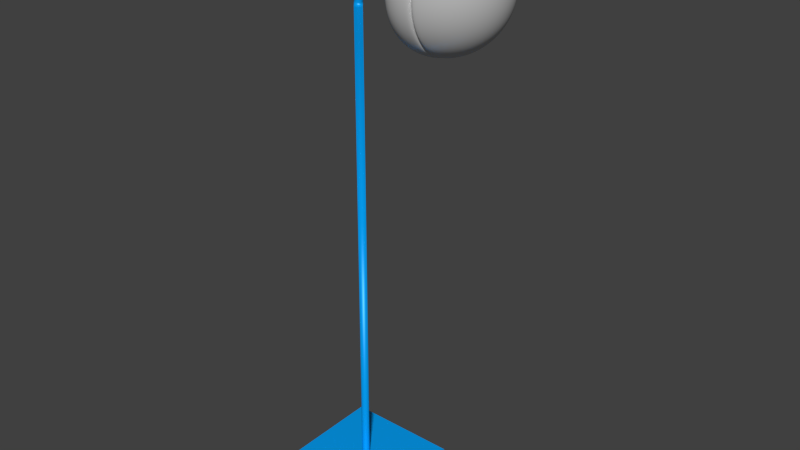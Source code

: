 # Source: mshGrounder.blend  (saved by Blender 2.82.7; exported with 4.5.12 LTS)
import bpy
from mathutils import Matrix  # noqa: F401  (used for matrix-valued properties, if any)

bpy.ops.wm.read_factory_settings(use_empty=True)
scene = bpy.context.scene
scene.name = 'Scene'

# ---- collections
col_collection_1 = bpy.data.collections.new('Collection 1'); scene.collection.children.link(col_collection_1)

# ---- materials (node trees are filled in below, after node groups)
mat_blue = bpy.data.materials.new('blue')
mat_blue.alpha_threshold = 0.0
mat_blue.roughness = 0.5
mat_blue.line_color = (0.0, 0.0, 0.0, 1.0)
mat_alu = bpy.data.materials.new('alu')
mat_alu.alpha_threshold = 0.0
mat_alu.roughness = 0.5
mat_alu.line_color = (0.0, 0.0, 0.0, 1.0)

# ---- material node trees
mat_blue.use_nodes = True; mat_blue.node_tree.nodes.clear()
_N = mat_blue.node_tree.nodes; _L = mat_blue.node_tree.links
n0 = _N.new('ShaderNodeBsdfDiffuse'); n0.name = 'Diffuse BSDF'; n0.location = (10, 300)
n0.inputs[0].default_value = (0.0007718, 0.3865, 1.0, 1.0)
n1 = _N.new('ShaderNodeBsdfAnisotropic'); n1.name = 'Glossy BSDF'; n1.location = (13, 148)
n1.distribution = 'BECKMANN'
n1.inputs[0].default_value = (0.1452, 0.4574, 1.0, 1.0)
n1.inputs[1].default_value = 0.4472
n2 = _N.new('ShaderNodeMixShader'); n2.name = 'Mix Shader'; n2.location = (195, 277)
n2.inputs[0].default_value = 0.1455
n3 = _N.new('ShaderNodeOutputMaterial'); n3.name = 'Material Output'; n3.location = (370, 308)
_L.new(n1.outputs[0], n2.inputs[2])
_L.new(n2.outputs[0], n3.inputs[0])
_L.new(n0.outputs[0], n2.inputs[1])
n3.is_active_output = True
mat_alu.use_nodes = True; mat_alu.node_tree.nodes.clear()
_N = mat_alu.node_tree.nodes; _L = mat_alu.node_tree.links
n0 = _N.new('ShaderNodeOutputMaterial'); n0.name = 'Material Output'; n0.location = (402, 294)
n1 = _N.new('ShaderNodeMixShader'); n1.name = 'Mix Shader'; n1.location = (222, 304)
n2 = _N.new('ShaderNodeBsdfAnisotropic'); n2.name = 'Anisotropic BSDF'; n2.location = (23, 213)
n2.distribution = 'BECKMANN'
n2.inputs[0].default_value = (0.479, 0.479, 0.479, 1.0)
n2.inputs[1].default_value = 0.4472
n2.inputs[2].default_value = 0.5
n3 = _N.new('ShaderNodeBsdfDiffuse'); n3.name = 'Diffuse BSDF'; n3.location = (33, 392)
n3.inputs[0].default_value = (0.9555, 0.9555, 0.9555, 1.0)
_L.new(n3.outputs[0], n1.inputs[1])
_L.new(n1.outputs[0], n0.inputs[0])
_L.new(n2.outputs[0], n1.inputs[2])
n0.is_active_output = True

# ---- world
world_world = bpy.data.worlds.new('World'); scene.world = world_world
world_world.color = (0.05088, 0.05088, 0.05088)
world_world.use_sun_shadow = False
world_world.sun_shadow_jitter_overblur = 0.0
world_world.cycles.sampling_method = 'MANUAL'
world_world.cycles.sample_map_resolution = 256

# ---- meshes
me_cube_000 = bpy.data.meshes.new('Cube.000')
me_cube_000.from_pydata([(-1.0, -1.0, -1.0), (-1.0, 1.0, -1.0), (1.0, 1.0, -1.0), (1.0, -1.0, -1.0), (-1.0, -1.0, 1.0), (-1.0, 1.0, 1.0), (1.0, 1.0, 1.0), (1.0, -1.0, 1.0), (0.06747, -2.135e-07, 429.3), (0.06664, 0.01056, 429.3), (0.06416, 0.02086, 429.3), (0.06011, 0.03065, 429.3), (0.05457, 0.03968, 429.3), (0.04769, 0.04774, 429.3), (0.03964, 0.05462, 429.3), (0.03061, 0.06015, 429.3), (0.02082, 0.06421, 429.3), (0.01052, 0.06668, 429.3), (-4.368e-05, 0.06751, 429.3), (-0.0106, 0.06668, 429.3), (-0.02091, 0.06421, 429.3), (-0.03069, 0.06015, 429.3), (-0.03973, 0.05462, 429.3), (-0.04778, 0.04774, 429.3), (-0.05466, 0.03968, 429.3), (-0.0602, 0.03065, 429.3), (-0.06425, 0.02086, 429.3), (-0.06672, 0.01056, 429.3), (-0.06756, -3.82e-07, 429.3), (-0.06672, -0.01056, 429.3), (-0.06425, -0.02086, 429.3), (-0.0602, -0.03065, 429.3), (-0.05466, -0.03968, 429.3), (-0.04778, -0.04774, 429.3), (-0.03973, -0.05462, 429.3), (-0.03069, -0.06015, 429.3), (-0.02091, -0.06421, 429.3), (-0.0106, -0.06668, 429.3), (-4.345e-05, -0.06751, 429.3), (0.01052, -0.06668, 429.3), (0.02082, -0.06421, 429.3), (0.03061, -0.06015, 429.3), (0.03964, -0.05462, 429.3), (0.04769, -0.04774, 429.3), (0.05457, -0.03968, 429.3), (0.06011, -0.03065, 429.3), (0.06416, -0.02086, 429.3), (0.06664, -0.01056, 429.3), (0.06747, -2.135e-07, 429.3), (0.06664, 0.01056, 429.3), (0.06416, 0.02086, 429.3), (0.06011, 0.03065, 429.3), (0.05457, 0.03968, 429.3), (0.04769, 0.04774, 429.3), (0.03964, 0.05462, 429.3), (0.03061, 0.06015, 429.3), (0.02082, 0.06421, 429.3), (0.01052, 0.06668, 429.3), (-4.368e-05, 0.06751, 429.3), (-0.0106, 0.06668, 429.3), (-0.02091, 0.06421, 429.3), (-0.03069, 0.06015, 429.3), (-0.03973, 0.05462, 429.3), (-0.04778, 0.04774, 429.3), (-0.05466, 0.03968, 429.3), (-0.0602, 0.03065, 429.3), (-0.06425, 0.02086, 429.3), (-0.06672, 0.01056, 429.3), (-0.06756, -3.82e-07, 429.3), (-0.06672, -0.01056, 429.3), (-0.06425, -0.02086, 429.3), (-0.0602, -0.03065, 429.3), (-0.05466, -0.03968, 429.3), (-0.04778, -0.04774, 429.3), (-0.03973, -0.05462, 429.3), (-0.03069, -0.06015, 429.3), (-0.02091, -0.06421, 429.3), (-0.0106, -0.06668, 429.3), (-4.345e-05, -0.06751, 429.3), (0.01052, -0.06668, 429.3), (0.02082, -0.06421, 429.3), (0.03061, -0.06015, 429.3), (0.03964, -0.05462, 429.3), (0.04769, -0.04774, 429.3), (0.05457, -0.03968, 429.3), (0.06011, -0.03065, 429.3), (0.06416, -0.02086, 429.3), (0.06664, -0.01056, 429.3), (0.06748, -7.956e-07, 0.6944), (0.06665, 0.01056, 0.6944), (0.06418, 0.02086, 0.6944), (0.06012, 0.03065, 0.6944), (0.05459, 0.03968, 0.6944), (0.04771, 0.04774, 0.6944), (0.03965, 0.05462, 0.6944), (0.03062, 0.06015, 0.6944), (0.02083, 0.06421, 0.6944), (0.01053, 0.06668, 0.6944), (-3.214e-05, 0.06751, 0.6944), (-0.01059, 0.06668, 0.6944), (-0.02089, 0.06421, 0.6944), (-0.03068, 0.06015, 0.6944), (-0.03971, 0.05462, 0.6944), (-0.04777, 0.04774, 0.6944), (-0.05465, 0.03968, 0.6944), (-0.06019, 0.03065, 0.6944), (-0.06424, 0.02086, 0.6944), (-0.06671, 0.01056, 0.6944), (-0.06754, -9.641e-07, 0.6944), (-0.06671, -0.01056, 0.6944), (-0.06424, -0.02086, 0.6944), (-0.06019, -0.03065, 0.6944), (-0.05465, -0.03968, 0.6944), (-0.04777, -0.04774, 0.6944), (-0.03971, -0.05462, 0.6944), (-0.03068, -0.06015, 0.6944), (-0.02089, -0.06421, 0.6944), (-0.01059, -0.06668, 0.6944), (-3.192e-05, -0.06751, 0.6944), (0.01053, -0.06668, 0.6944), (0.02083, -0.06421, 0.6944), (0.03062, -0.06015, 0.6944), (0.03965, -0.05462, 0.6944), (0.04771, -0.04774, 0.6944), (0.05459, -0.03968, 0.6944), (0.06012, -0.03065, 0.6944), (0.06418, -0.02086, 0.6944), (0.06665, -0.01056, 0.6944), (1.058, -7.024e-08, 483.9), (1.058, 0.01056, 484.0), (1.058, 0.02086, 484.1), (1.058, 0.03065, 484.3), (1.058, 0.03968, 484.6), (1.058, 0.04774, 485.0), (1.058, 0.05462, 485.5), (1.058, 0.06015, 486.0), (1.058, 0.06421, 486.5), (1.058, 0.06668, 487.1), (1.058, 0.06751, 487.7), (1.058, 0.06668, 488.2), (1.058, 0.06421, 488.8), (1.058, 0.06015, 489.4), (1.058, 0.05462, 489.9), (1.058, 0.04774, 490.3), (1.058, 0.03968, 490.7), (1.058, 0.03065, 491.0), (1.058, 0.02086, 491.2), (1.058, 0.01056, 491.4), (1.058, -2.43e-07, 491.4), (1.058, -0.01056, 491.4), (1.058, -0.02086, 491.2), (1.058, -0.03065, 491.0), (1.058, -0.03968, 490.7), (1.058, -0.04774, 490.3), (1.058, -0.05462, 489.9), (1.058, -0.06015, 489.4), (1.058, -0.06421, 488.8), (1.058, -0.06668, 488.2), (1.058, -0.06751, 487.7), (1.058, -0.06668, 487.1), (1.058, -0.06421, 486.5), (1.058, -0.06015, 486.0), (1.058, -0.05462, 485.5), (1.058, -0.04774, 485.0), (1.058, -0.03968, 484.6), (1.058, -0.03065, 484.3), (1.058, -0.02086, 484.1), (1.058, -0.01056, 484.0), (0.5866, -2.039e-07, 483.9), (0.5866, 0.01056, 484.0), (0.5866, 0.02086, 484.1), (0.5866, 0.03065, 484.4), (0.5866, 0.03968, 484.7), (0.5866, 0.04774, 485.0), (0.5866, 0.05462, 485.5), (0.5866, 0.06015, 486.0), (0.5866, 0.06421, 486.5), (0.5866, 0.06668, 487.1), (0.5866, 0.06751, 487.7), (0.5866, 0.06668, 488.3), (0.5866, 0.06421, 488.8), (0.5866, 0.06015, 489.4), (0.5866, 0.05462, 489.9), (0.5866, 0.04774, 490.3), (0.5866, 0.03968, 490.7), (0.5866, 0.03065, 491.0), (0.5866, 0.02086, 491.2), (0.5866, 0.01056, 491.4), (0.5866, -3.766e-07, 491.4), (0.5866, -0.01056, 491.4), (0.5866, -0.02086, 491.2), (0.5866, -0.03065, 491.0), (0.5866, -0.03968, 490.7), (0.5866, -0.04774, 490.3), (0.5866, -0.05462, 489.9), (0.5866, -0.06015, 489.4), (0.5866, -0.06421, 488.8), (0.5866, -0.06668, 488.3), (0.5866, -0.06751, 487.7), (0.5866, -0.06668, 487.1), (0.5866, -0.06421, 486.5), (0.5866, -0.06015, 486.0), (0.5866, -0.05462, 485.5), (0.5866, -0.04774, 485.0), (0.5866, -0.03968, 484.7), (0.5866, -0.03065, 484.4), (0.5866, -0.02086, 484.1), (0.5866, -0.01056, 484.0), (0.0667, 0.01056, 455.3), (0.04775, 0.04774, 455.3), (0.0397, 0.05462, 455.3), (0.03067, 0.06015, 455.3), (-0.01055, 0.06668, 455.3), (-0.03967, 0.05462, 455.3), (-0.0546, 0.03968, 455.3), (-0.06667, 0.01056, 455.3), (-0.06014, -0.03065, 455.3), (-0.03063, -0.06015, 455.3), (-0.02085, -0.06421, 455.3), (-0.01055, -0.06668, 455.3), (1.536e-05, -0.06751, 455.3), (0.01058, -0.06668, 455.3), (0.03067, -0.06015, 455.3), (0.0397, -0.05462, 455.3), (0.05463, -0.03968, 455.3), (0.06017, -0.03065, 455.3), (0.5052, 2.527e-07, 483.6), (0.426, 1.849e-07, 482.5), (0.3508, 1.277e-07, 480.8), (0.2814, 8.055e-08, 478.5), (0.2195, 4.248e-08, 475.5), (0.1666, 1.236e-08, 472.1), (0.1241, -1.111e-08, 468.3), (0.09292, -2.943e-08, 464.1), (0.07391, -4.421e-08, 459.7), (0.07309, 0.01056, 459.7), (0.09213, 0.01056, 464.1), (0.1233, 0.01056, 468.3), (0.1659, 0.01056, 472.1), (0.2189, 0.01056, 475.6), (0.2809, 0.01056, 478.5), (0.3504, 0.01056, 480.9), (0.4258, 0.01056, 482.6), (0.5051, 0.01056, 483.6), (0.07065, 0.02086, 459.8), (0.08978, 0.02086, 464.2), (0.1211, 0.02086, 468.4), (0.1639, 0.02086, 472.2), (0.2172, 0.02086, 475.7), (0.2795, 0.02086, 478.6), (0.3493, 0.02086, 481.0), (0.425, 0.02086, 482.7), (0.5047, 0.02086, 483.8), (0.06665, 0.03065, 459.8), (0.08592, 0.03065, 464.2), (0.1175, 0.03065, 468.5), (0.1607, 0.03065, 472.4), (0.2143, 0.03065, 475.8), (0.2771, 0.03065, 478.8), (0.3475, 0.03065, 481.2), (0.4238, 0.03065, 482.9), (0.504, 0.03065, 484.0), (0.06118, 0.03968, 459.9), (0.08066, 0.03968, 464.3), (0.1126, 0.03968, 468.6), (0.1562, 0.03968, 472.5), (0.2104, 0.03968, 476.0), (0.2738, 0.03968, 479.0), (0.345, 0.03968, 481.5), (0.422, 0.03968, 483.2), (0.5032, 0.03968, 484.3), (0.05438, 0.04774, 459.9), (0.07411, 0.04774, 464.5), (0.1065, 0.04774, 468.8), (0.1506, 0.04774, 472.8), (0.2055, 0.04774, 476.3), (0.2698, 0.04774, 479.3), (0.3418, 0.04774, 481.8), (0.4199, 0.04774, 483.6), (0.5021, 0.04774, 484.7), (0.04643, 0.05462, 460.0), (0.06645, 0.05462, 464.6), (0.09928, 0.05462, 469.0), (0.1441, 0.05462, 473.0), (0.1998, 0.05462, 476.6), (0.265, 0.05462, 479.7), (0.3382, 0.05462, 482.2), (0.4174, 0.05462, 484.0), (0.5008, 0.05462, 485.1), (0.03751, 0.06015, 460.1), (0.05786, 0.06015, 464.7), (0.09123, 0.06015, 469.2), (0.1368, 0.06015, 473.3), (0.1934, 0.06015, 477.0), (0.2597, 0.06015, 480.1), (0.3341, 0.06015, 482.6), (0.4146, 0.06015, 484.5), (0.4994, 0.06015, 485.6), (0.02784, 0.06421, 460.1), (0.04855, 0.06421, 464.9), (0.08251, 0.06421, 469.4), (0.1289, 0.06421, 473.6), (0.1865, 0.06421, 477.4), (0.254, 0.06421, 480.6), (0.3296, 0.06421, 483.1), (0.4116, 0.06421, 485.0), (0.4979, 0.06421, 486.1), (0.01767, 0.06668, 460.2), (0.03876, 0.06668, 465.1), (0.07333, 0.06668, 469.7), (0.1205, 0.06668, 474.0), (0.1792, 0.06668, 477.8), (0.2479, 0.06668, 481.0), (0.325, 0.06668, 483.6), (0.4084, 0.06668, 485.5), (0.4963, 0.06668, 486.7), (0.007234, 0.06751, 460.3), (0.02871, 0.06751, 465.3), (0.06392, 0.06751, 470.0), (0.112, 0.06751, 474.3), (0.1718, 0.06751, 478.2), (0.2417, 0.06751, 481.5), (0.3202, 0.06751, 484.1), (0.4052, 0.06751, 486.1), (0.4946, 0.06751, 487.3), (-0.003197, 0.06668, 460.4), (0.01867, 0.06668, 465.5), (0.05451, 0.06668, 470.2), (0.1035, 0.06668, 474.7), (0.1643, 0.06668, 478.6), (0.2355, 0.06668, 482.0), (0.3154, 0.06668, 484.7), (0.4019, 0.06668, 486.6), (0.493, 0.06668, 487.9), (-0.01337, 0.06421, 460.5), (0.008871, 0.06421, 465.6), (0.04533, 0.06421, 470.5), (0.09512, 0.06421, 475.0), (0.157, 0.06421, 479.0), (0.2295, 0.06421, 482.4), (0.3107, 0.06421, 485.2), (0.3987, 0.06421, 487.2), (0.4914, 0.06421, 488.4), (-0.02304, 0.06015, 460.6), (-0.0004371, 0.06015, 465.8), (0.03661, 0.06015, 470.7), (0.0872, 0.06015, 475.3), (0.1501, 0.06015, 479.4), (0.2237, 0.06015, 482.9), (0.3062, 0.06015, 485.7), (0.3957, 0.06015, 487.7), (0.4898, 0.06015, 489.0), (-0.03196, 0.05462, 460.7), (-0.009028, 0.05462, 465.9), (0.02857, 0.05462, 471.0), (0.07989, 0.05462, 475.6), (0.1437, 0.05462, 479.7), (0.2184, 0.05462, 483.3), (0.3021, 0.05462, 486.1), (0.3929, 0.05462, 488.2), (0.4884, 0.05462, 489.4), (-0.03992, 0.04774, 460.7), (-0.01669, 0.04774, 466.1), (0.02139, 0.04774, 471.2), (0.07338, 0.04774, 475.9), (0.138, 0.04774, 480.0), (0.2137, 0.04774, 483.6), (0.2985, 0.04774, 486.5), (0.3904, 0.04774, 488.6), (0.4872, 0.04774, 489.9), (-0.04671, 0.03968, 460.8), (-0.02323, 0.03968, 466.2), (0.01526, 0.03968, 471.3), (0.06781, 0.03968, 476.1), (0.1331, 0.03968, 480.3), (0.2096, 0.03968, 483.9), (0.2954, 0.03968, 486.8), (0.3883, 0.03968, 489.0), (0.4861, 0.03968, 490.3), (-0.05218, 0.03065, 460.8), (-0.0285, 0.03065, 466.3), (0.01033, 0.03065, 471.5), (0.06333, 0.03065, 476.3), (0.1292, 0.03065, 480.5), (0.2064, 0.03065, 484.2), (0.2929, 0.03065, 487.1), (0.3866, 0.03065, 489.3), (0.4852, 0.03065, 490.6), (-0.05618, 0.02086, 460.9), (-0.03235, 0.02086, 466.4), (0.006713, 0.02086, 471.6), (0.06005, 0.02086, 476.4), (0.1263, 0.02086, 480.7), (0.204, 0.02086, 484.4), (0.291, 0.02086, 487.3), (0.3853, 0.02086, 489.5), (0.4846, 0.02086, 490.8), (-0.05863, 0.01056, 460.9), (-0.0347, 0.01056, 466.4), (0.00451, 0.01056, 471.6), (0.05805, 0.01056, 476.5), (0.1246, 0.01056, 480.8), (0.2025, 0.01056, 484.5), (0.2899, 0.01056, 487.4), (0.3846, 0.01056, 489.6), (0.4842, 0.01056, 490.9), (-0.05945, -1.179e-07, 460.9), (-0.0355, -1.211e-07, 466.4), (0.003769, -1.198e-07, 471.7), (0.05738, -1.12e-07, 476.5), (0.124, -9.587e-08, 480.8), (0.202, -6.97e-08, 484.5), (0.2895, -3.207e-08, 487.5), (0.3843, 1.815e-08, 489.6), (0.4841, 8.179e-08, 491.0), (-0.05863, -0.01056, 460.9), (-0.0347, -0.01056, 466.4), (0.00451, -0.01056, 471.6), (0.05805, -0.01056, 476.5), (0.1246, -0.01056, 480.8), (0.2025, -0.01056, 484.5), (0.2899, -0.01056, 487.4), (0.3846, -0.01056, 489.6), (0.4842, -0.01056, 490.9), (-0.05618, -0.02086, 460.9), (-0.03235, -0.02086, 466.4), (0.006713, -0.02086, 471.6), (0.06005, -0.02086, 476.4), (0.1263, -0.02086, 480.7), (0.204, -0.02086, 484.4), (0.291, -0.02086, 487.3), (0.3853, -0.02086, 489.5), (0.4846, -0.02086, 490.8), (-0.05218, -0.03065, 460.8), (-0.0285, -0.03065, 466.3), (0.01033, -0.03065, 471.5), (0.06333, -0.03065, 476.3), (0.1292, -0.03065, 480.5), (0.2064, -0.03065, 484.2), (0.2929, -0.03065, 487.1), (0.3866, -0.03065, 489.3), (0.4852, -0.03065, 490.6), (-0.04671, -0.03968, 460.8), (-0.02323, -0.03968, 466.2), (0.01526, -0.03968, 471.3), (0.06781, -0.03968, 476.1), (0.1331, -0.03968, 480.3), (0.2096, -0.03968, 483.9), (0.2954, -0.03968, 486.8), (0.3883, -0.03968, 489.0), (0.4861, -0.03968, 490.3), (-0.03992, -0.04774, 460.7), (-0.01669, -0.04774, 466.1), (0.02139, -0.04774, 471.2), (0.07338, -0.04774, 475.9), (0.138, -0.04774, 480.0), (0.2137, -0.04774, 483.6), (0.2985, -0.04774, 486.5), (0.3904, -0.04774, 488.6), (0.4872, -0.04774, 489.9), (-0.03196, -0.05462, 460.7), (-0.009028, -0.05462, 465.9), (0.02857, -0.05462, 471.0), (0.07989, -0.05462, 475.6), (0.1437, -0.05462, 479.7), (0.2184, -0.05462, 483.3), (0.3021, -0.05462, 486.1), (0.3929, -0.05462, 488.2), (0.4884, -0.05462, 489.4), (-0.02304, -0.06015, 460.6), (-0.0004369, -0.06015, 465.8), (0.03661, -0.06015, 470.7), (0.0872, -0.06015, 475.3), (0.1501, -0.06015, 479.4), (0.2237, -0.06015, 482.9), (0.3063, -0.06015, 485.7), (0.3957, -0.06015, 487.7), (0.4898, -0.06015, 489.0), (-0.01337, -0.06421, 460.5), (0.008872, -0.06421, 465.6), (0.04533, -0.06421, 470.5), (0.09512, -0.06421, 475.0), (0.157, -0.06421, 479.0), (0.2295, -0.06421, 482.4), (0.3107, -0.06421, 485.2), (0.3987, -0.06421, 487.2), (0.4914, -0.06421, 488.4), (-0.003197, -0.06668, 460.4), (0.01867, -0.06668, 465.5), (0.05451, -0.06668, 470.2), (0.1035, -0.06668, 474.7), (0.1643, -0.06668, 478.6), (0.2355, -0.06668, 482.0), (0.3154, -0.06668, 484.7), (0.4019, -0.06668, 486.6), (0.493, -0.06668, 487.9), (0.007234, -0.06751, 460.3), (0.02871, -0.06751, 465.3), (0.06392, -0.06751, 470.0), (0.112, -0.06751, 474.3), (0.1718, -0.06751, 478.2), (0.2417, -0.06751, 481.5), (0.3202, -0.06751, 484.1), (0.4052, -0.06751, 486.1), (0.4946, -0.06751, 487.3), (0.01767, -0.06668, 460.2), (0.03876, -0.06668, 465.1), (0.07333, -0.06668, 469.7), (0.1205, -0.06668, 474.0), (0.1792, -0.06668, 477.8), (0.2479, -0.06668, 481.0), (0.325, -0.06668, 483.6), (0.4084, -0.06668, 485.5), (0.4963, -0.06668, 486.7), (0.02784, -0.06421, 460.1), (0.04855, -0.06421, 464.9), (0.08251, -0.06421, 469.4), (0.1289, -0.06421, 473.6), (0.1865, -0.06421, 477.4), (0.254, -0.06421, 480.6), (0.3296, -0.06421, 483.1), (0.4116, -0.06421, 485.0), (0.4979, -0.06421, 486.1), (0.03751, -0.06015, 460.1), (0.05786, -0.06015, 464.7), (0.09123, -0.06015, 469.2), (0.1368, -0.06015, 473.3), (0.1934, -0.06015, 477.0), (0.2597, -0.06015, 480.1), (0.3341, -0.06015, 482.6), (0.4146, -0.06015, 484.5), (0.4994, -0.06015, 485.6), (0.04643, -0.05462, 460.0), (0.06645, -0.05462, 464.6), (0.09928, -0.05462, 469.0), (0.1441, -0.05462, 473.0), (0.1998, -0.05462, 476.6), (0.265, -0.05462, 479.7), (0.3382, -0.05462, 482.2), (0.4174, -0.05462, 484.0), (0.5008, -0.05462, 485.1), (0.05438, -0.04774, 459.9), (0.07411, -0.04774, 464.5), (0.1065, -0.04774, 468.8), (0.1506, -0.04774, 472.8), (0.2055, -0.04774, 476.3), (0.2698, -0.04774, 479.3), (0.3418, -0.04774, 481.8), (0.4199, -0.04774, 483.6), (0.5021, -0.04774, 484.7), (0.06118, -0.03968, 459.9), (0.08066, -0.03968, 464.3), (0.1126, -0.03968, 468.6), (0.1562, -0.03968, 472.5), (0.2104, -0.03968, 476.0), (0.2738, -0.03968, 479.0), (0.345, -0.03968, 481.5), (0.422, -0.03968, 483.2), (0.5032, -0.03968, 484.3), (0.06665, -0.03065, 459.8), (0.08592, -0.03065, 464.2), (0.1175, -0.03065, 468.5), (0.1607, -0.03065, 472.4), (0.2143, -0.03065, 475.8), (0.2771, -0.03065, 478.8), (0.3475, -0.03065, 481.2), (0.4238, -0.03065, 482.9), (0.504, -0.03065, 484.0), (0.07065, -0.02086, 459.8), (0.08978, -0.02086, 464.2), (0.1211, -0.02086, 468.4), (0.1639, -0.02086, 472.2), (0.2172, -0.02086, 475.7), (0.2795, -0.02086, 478.6), (0.3493, -0.02086, 481.0), (0.425, -0.02086, 482.7), (0.5047, -0.02086, 483.8), (0.07309, -0.01056, 459.7), (0.09213, -0.01056, 464.1), (0.1233, -0.01056, 468.3), (0.1659, -0.01056, 472.1), (0.2189, -0.01056, 475.6), (0.2809, -0.01056, 478.5), (0.3504, -0.01056, 480.9), (0.4258, -0.01056, 482.6), (0.5051, -0.01056, 483.6), (0.06753, -5.714e-08, 455.3), (0.06422, 0.02086, 455.3), (0.06017, 0.03065, 455.3), (0.05463, 0.03968, 455.3), (0.02088, 0.06421, 455.3), (0.01058, 0.06668, 455.3), (1.528e-05, 0.06751, 455.3), (-0.02085, 0.06421, 455.3), (-0.03063, 0.06015, 455.3), (-0.04772, 0.04774, 455.3), (-0.06014, 0.03065, 455.3), (-0.06419, 0.02086, 455.3), (-0.0675, -1.124e-07, 455.3), (-0.06667, -0.01056, 455.3), (-0.06419, -0.02086, 455.3), (-0.0546, -0.03968, 455.3), (-0.04772, -0.04774, 455.3), (-0.03967, -0.05462, 455.3), (0.02088, -0.06421, 455.3), (0.04775, -0.04774, 455.3), (0.06422, -0.02086, 455.3), (0.0667, -0.01056, 455.3)], [], [(4, 5, 1, 0), (5, 6, 2, 1), (6, 7, 3, 2), (7, 4, 0, 3), (7, 6, 5, 4), (43, 42, 82, 83), (48, 87, 127, 88), (9, 8, 48, 49), (26, 25, 65, 66), (16, 15, 55, 56), (33, 32, 72, 73), (40, 39, 79, 80), (23, 22, 62, 63), (47, 46, 86, 87), (13, 12, 52, 53), (30, 29, 69, 70), (20, 19, 59, 60), (37, 36, 76, 77), (44, 43, 83, 84), (27, 26, 66, 67), (10, 9, 49, 50), (17, 16, 56, 57), (34, 33, 73, 74), (24, 23, 63, 64), (41, 40, 80, 81), (8, 47, 87, 48), (14, 13, 53, 54), (31, 30, 70, 71), (38, 37, 77, 78), (21, 20, 60, 61), (45, 44, 84, 85), (11, 10, 50, 51), (28, 27, 67, 68), (18, 17, 57, 58), (35, 34, 74, 75), (25, 24, 64, 65), (42, 41, 81, 82), (15, 14, 54, 55), (32, 31, 71, 72), (22, 21, 61, 62), (39, 38, 78, 79), (46, 45, 85, 86), (29, 28, 68, 69), (12, 11, 51, 52), (36, 35, 75, 76), (19, 18, 58, 59), (54, 53, 93, 94), (71, 70, 110, 111), (61, 60, 100, 101), (78, 77, 117, 118), (85, 84, 124, 125), (51, 50, 90, 91), (68, 67, 107, 108), (75, 74, 114, 115), (58, 57, 97, 98), (65, 64, 104, 105), (82, 81, 121, 122), (55, 54, 94, 95), (72, 71, 111, 112), (62, 61, 101, 102), (79, 78, 118, 119), (86, 85, 125, 126), (52, 51, 91, 92), (69, 68, 108, 109), (59, 58, 98, 99), (76, 75, 115, 116), (83, 82, 122, 123), (66, 65, 105, 106), (49, 48, 88, 89), (73, 72, 112, 113), (56, 55, 95, 96), (63, 62, 102, 103), (80, 79, 119, 120), (87, 86, 126, 127), (53, 52, 92, 93), (70, 69, 109, 110), (77, 76, 116, 117), (60, 59, 99, 100), (84, 83, 123, 124), (50, 49, 89, 90), (67, 66, 106, 107), (57, 56, 96, 97), (74, 73, 113, 114), (64, 63, 103, 104), (81, 80, 120, 121), (169, 168, 207, 206, 205, 204, 203, 202, 201, 200, 199, 198, 197, 196, 195, 194, 193, 192, 191, 190, 189, 188, 187, 186, 185, 184, 183, 182, 181, 180, 179, 178, 177, 176, 175, 174, 173, 172, 171, 170), (152, 151, 191, 192), (135, 134, 174, 175), (142, 141, 181, 182), (159, 158, 198, 199), (166, 165, 205, 206), (132, 131, 171, 172), (149, 148, 188, 189), (156, 155, 195, 196), (139, 138, 178, 179), (163, 162, 202, 203), (129, 128, 168, 169), (146, 145, 185, 186), (136, 135, 175, 176), (153, 152, 192, 193), (143, 142, 182, 183), (160, 159, 199, 200), (167, 166, 206, 207), (133, 132, 172, 173), (150, 149, 189, 190), (140, 139, 179, 180), (157, 156, 196, 197), (164, 163, 203, 204), (130, 129, 169, 170), (147, 146, 186, 187), (154, 153, 193, 194), (137, 136, 176, 177), (144, 143, 183, 184), (161, 160, 200, 201), (128, 167, 207, 168), (134, 133, 173, 174), (151, 150, 190, 191), (141, 140, 180, 181), (158, 157, 197, 198), (165, 164, 204, 205), (131, 130, 170, 171), (148, 147, 187, 188), (138, 137, 177, 178), (155, 154, 194, 195), (145, 144, 184, 185), (162, 161, 201, 202), (271, 209, 210, 280), (280, 210, 211, 289), (469, 217, 218, 478), (478, 218, 219, 487), (487, 219, 220, 496), (496, 220, 221, 505), (523, 222, 223, 532), (550, 224, 225, 559), (226, 227, 242, 243), (227, 228, 241, 242), (228, 229, 240, 241), (229, 230, 239, 240), (230, 231, 238, 239), (231, 232, 237, 238), (232, 233, 236, 237), (233, 234, 235, 236), (243, 242, 251, 252), (242, 241, 250, 251), (241, 240, 249, 250), (240, 239, 248, 249), (239, 238, 247, 248), (238, 237, 246, 247), (237, 236, 245, 246), (236, 235, 244, 245), (252, 251, 260, 261), (251, 250, 259, 260), (250, 249, 258, 259), (249, 248, 257, 258), (248, 247, 256, 257), (247, 246, 255, 256), (246, 245, 254, 255), (245, 244, 253, 254), (261, 260, 269, 270), (260, 259, 268, 269), (259, 258, 267, 268), (258, 257, 266, 267), (257, 256, 265, 266), (256, 255, 264, 265), (255, 254, 263, 264), (254, 253, 262, 263), (270, 269, 278, 279), (269, 268, 277, 278), (268, 267, 276, 277), (267, 266, 275, 276), (266, 265, 274, 275), (265, 264, 273, 274), (264, 263, 272, 273), (263, 262, 271, 272), (279, 278, 287, 288), (278, 277, 286, 287), (277, 276, 285, 286), (276, 275, 284, 285), (275, 274, 283, 284), (274, 273, 282, 283), (273, 272, 281, 282), (272, 271, 280, 281), (288, 287, 296, 297), (287, 286, 295, 296), (286, 285, 294, 295), (285, 284, 293, 294), (284, 283, 292, 293), (283, 282, 291, 292), (282, 281, 290, 291), (281, 280, 289, 290), (297, 296, 305, 306), (296, 295, 304, 305), (295, 294, 303, 304), (294, 293, 302, 303), (293, 292, 301, 302), (292, 291, 300, 301), (291, 290, 299, 300), (290, 289, 298, 299), (306, 305, 314, 315), (305, 304, 313, 314), (304, 303, 312, 313), (303, 302, 311, 312), (302, 301, 310, 311), (301, 300, 309, 310), (300, 299, 308, 309), (299, 298, 307, 308), (315, 314, 323, 324), (314, 313, 322, 323), (313, 312, 321, 322), (312, 311, 320, 321), (311, 310, 319, 320), (310, 309, 318, 319), (309, 308, 317, 318), (308, 307, 316, 317), (324, 323, 332, 333), (323, 322, 331, 332), (322, 321, 330, 331), (321, 320, 329, 330), (320, 319, 328, 329), (319, 318, 327, 328), (318, 317, 326, 327), (317, 316, 325, 326), (333, 332, 341, 342), (332, 331, 340, 341), (331, 330, 339, 340), (330, 329, 338, 339), (329, 328, 337, 338), (328, 327, 336, 337), (327, 326, 335, 336), (326, 325, 334, 335), (342, 341, 350, 351), (341, 340, 349, 350), (340, 339, 348, 349), (339, 338, 347, 348), (338, 337, 346, 347), (337, 336, 345, 346), (336, 335, 344, 345), (335, 334, 343, 344), (351, 350, 359, 360), (350, 349, 358, 359), (349, 348, 357, 358), (348, 347, 356, 357), (347, 346, 355, 356), (346, 345, 354, 355), (345, 344, 353, 354), (344, 343, 352, 353), (360, 359, 368, 369), (359, 358, 367, 368), (358, 357, 366, 367), (357, 356, 365, 366), (356, 355, 364, 365), (355, 354, 363, 364), (354, 353, 362, 363), (353, 352, 361, 362), (369, 368, 377, 378), (368, 367, 376, 377), (367, 366, 375, 376), (366, 365, 374, 375), (365, 364, 373, 374), (364, 363, 372, 373), (363, 362, 371, 372), (362, 361, 370, 371), (378, 377, 386, 387), (377, 376, 385, 386), (376, 375, 384, 385), (375, 374, 383, 384), (374, 373, 382, 383), (373, 372, 381, 382), (372, 371, 380, 381), (371, 370, 379, 380), (387, 386, 395, 396), (386, 385, 394, 395), (385, 384, 393, 394), (384, 383, 392, 393), (383, 382, 391, 392), (382, 381, 390, 391), (381, 380, 389, 390), (380, 379, 388, 389), (396, 395, 404, 405), (395, 394, 403, 404), (394, 393, 402, 403), (393, 392, 401, 402), (392, 391, 400, 401), (391, 390, 399, 400), (390, 389, 398, 399), (389, 388, 397, 398), (405, 404, 413, 414), (404, 403, 412, 413), (403, 402, 411, 412), (402, 401, 410, 411), (401, 400, 409, 410), (400, 399, 408, 409), (399, 398, 407, 408), (398, 397, 406, 407), (414, 413, 422, 423), (413, 412, 421, 422), (412, 411, 420, 421), (411, 410, 419, 420), (410, 409, 418, 419), (409, 408, 417, 418), (408, 407, 416, 417), (407, 406, 415, 416), (423, 422, 431, 432), (422, 421, 430, 431), (421, 420, 429, 430), (420, 419, 428, 429), (419, 418, 427, 428), (418, 417, 426, 427), (417, 416, 425, 426), (416, 415, 424, 425), (432, 431, 440, 441), (431, 430, 439, 440), (430, 429, 438, 439), (429, 428, 437, 438), (428, 427, 436, 437), (427, 426, 435, 436), (426, 425, 434, 435), (425, 424, 433, 434), (441, 440, 449, 450), (440, 439, 448, 449), (439, 438, 447, 448), (438, 437, 446, 447), (437, 436, 445, 446), (436, 435, 444, 445), (435, 434, 443, 444), (434, 433, 442, 443), (450, 449, 458, 459), (449, 448, 457, 458), (448, 447, 456, 457), (447, 446, 455, 456), (446, 445, 454, 455), (445, 444, 453, 454), (444, 443, 452, 453), (443, 442, 451, 452), (459, 458, 467, 468), (458, 457, 466, 467), (457, 456, 465, 466), (456, 455, 464, 465), (455, 454, 463, 464), (454, 453, 462, 463), (453, 452, 461, 462), (452, 451, 460, 461), (468, 467, 476, 477), (467, 466, 475, 476), (466, 465, 474, 475), (465, 464, 473, 474), (464, 463, 472, 473), (463, 462, 471, 472), (462, 461, 470, 471), (461, 460, 469, 470), (477, 476, 485, 486), (476, 475, 484, 485), (475, 474, 483, 484), (474, 473, 482, 483), (473, 472, 481, 482), (472, 471, 480, 481), (471, 470, 479, 480), (470, 469, 478, 479), (486, 485, 494, 495), (485, 484, 493, 494), (484, 483, 492, 493), (483, 482, 491, 492), (482, 481, 490, 491), (481, 480, 489, 490), (480, 479, 488, 489), (479, 478, 487, 488), (495, 494, 503, 504), (494, 493, 502, 503), (493, 492, 501, 502), (492, 491, 500, 501), (491, 490, 499, 500), (490, 489, 498, 499), (489, 488, 497, 498), (488, 487, 496, 497), (504, 503, 512, 513), (503, 502, 511, 512), (502, 501, 510, 511), (501, 500, 509, 510), (500, 499, 508, 509), (499, 498, 507, 508), (498, 497, 506, 507), (497, 496, 505, 506), (513, 512, 521, 522), (512, 511, 520, 521), (511, 510, 519, 520), (510, 509, 518, 519), (509, 508, 517, 518), (508, 507, 516, 517), (507, 506, 515, 516), (506, 505, 514, 515), (522, 521, 530, 531), (521, 520, 529, 530), (520, 519, 528, 529), (519, 518, 527, 528), (518, 517, 526, 527), (517, 516, 525, 526), (516, 515, 524, 525), (515, 514, 523, 524), (531, 530, 539, 540), (530, 529, 538, 539), (529, 528, 537, 538), (528, 527, 536, 537), (527, 526, 535, 536), (526, 525, 534, 535), (525, 524, 533, 534), (524, 523, 532, 533), (540, 539, 548, 549), (539, 538, 547, 548), (538, 537, 546, 547), (537, 536, 545, 546), (536, 535, 544, 545), (535, 534, 543, 544), (534, 533, 542, 543), (533, 532, 541, 542), (549, 548, 557, 558), (548, 547, 556, 557), (547, 546, 555, 556), (546, 545, 554, 555), (545, 544, 553, 554), (544, 543, 552, 553), (543, 542, 551, 552), (542, 541, 550, 551), (558, 557, 566, 567), (557, 556, 565, 566), (556, 555, 564, 565), (555, 554, 563, 564), (554, 553, 562, 563), (553, 552, 561, 562), (552, 551, 560, 561), (551, 550, 559, 560), (567, 566, 575, 576), (566, 565, 574, 575), (565, 564, 573, 574), (564, 563, 572, 573), (563, 562, 571, 572), (562, 561, 570, 571), (561, 560, 569, 570), (560, 559, 568, 569), (585, 584, 227, 226), (584, 583, 228, 227), (583, 582, 229, 228), (582, 581, 230, 229), (581, 580, 231, 230), (580, 579, 232, 231), (579, 578, 233, 232), (578, 577, 234, 233), (576, 575, 584, 585), (575, 574, 583, 584), (574, 573, 582, 583), (573, 572, 581, 582), (572, 571, 580, 581), (571, 570, 579, 580), (570, 569, 578, 579), (569, 568, 577, 578), (168, 226, 243, 169), (169, 243, 252, 170), (170, 252, 261, 171), (171, 261, 270, 172), (172, 270, 279, 173), (173, 279, 288, 174), (174, 288, 297, 175), (175, 297, 306, 176), (176, 306, 315, 177), (177, 315, 324, 178), (178, 324, 333, 179), (179, 333, 342, 180), (180, 342, 351, 181), (181, 351, 360, 182), (182, 360, 369, 183), (183, 369, 378, 184), (184, 378, 387, 185), (185, 387, 396, 186), (186, 396, 405, 187), (187, 405, 414, 188), (188, 414, 423, 189), (189, 423, 432, 190), (190, 432, 441, 191), (191, 441, 450, 192), (192, 450, 459, 193), (193, 459, 468, 194), (194, 468, 477, 195), (195, 477, 486, 196), (196, 486, 495, 197), (197, 495, 504, 198), (198, 504, 513, 199), (199, 513, 522, 200), (200, 522, 531, 201), (201, 531, 540, 202), (202, 540, 549, 203), (203, 549, 558, 204), (204, 558, 567, 205), (205, 567, 576, 206), (207, 585, 226, 168), (206, 576, 585, 207), (208, 587, 588, 589, 209, 210, 211, 590, 591, 592, 212, 593, 594, 213, 595, 214, 596, 597, 215, 598, 599, 600, 216, 601, 602, 603, 217, 218, 219, 220, 221, 604, 222, 223, 605, 224, 225, 606, 607, 586), (601, 216, 31, 32), (211, 210, 14, 15), (213, 594, 21, 22), (221, 220, 38, 39), (606, 225, 45, 46), (589, 588, 11, 12), (599, 598, 28, 29), (218, 217, 35, 36), (212, 592, 18, 19), (605, 223, 42, 43), (208, 586, 8, 9), (597, 596, 25, 26), (590, 211, 15, 16), (602, 601, 32, 33), (595, 213, 22, 23), (604, 221, 39, 40), (607, 606, 46, 47), (209, 589, 12, 13), (600, 599, 29, 30), (593, 212, 19, 20), (219, 218, 36, 37), (224, 605, 43, 44), (587, 208, 9, 10), (215, 597, 26, 27), (603, 602, 33, 34), (591, 590, 16, 17), (214, 595, 23, 24), (222, 604, 40, 41), (586, 607, 47, 8), (210, 209, 13, 14), (216, 600, 30, 31), (594, 593, 20, 21), (220, 219, 37, 38), (225, 224, 44, 45), (588, 587, 10, 11), (598, 215, 27, 28), (592, 591, 17, 18), (217, 603, 34, 35), (596, 214, 24, 25), (223, 222, 41, 42), (234, 586, 208, 235), (235, 208, 587, 244), (244, 587, 588, 253), (253, 588, 589, 262), (262, 589, 209, 271), (289, 211, 590, 298), (298, 590, 591, 307), (307, 591, 592, 316), (316, 592, 212, 325), (325, 212, 593, 334), (334, 593, 594, 343), (343, 594, 213, 352), (352, 213, 595, 361), (361, 595, 214, 370), (370, 214, 596, 379), (379, 596, 597, 388), (388, 597, 215, 397), (397, 215, 598, 406), (406, 598, 599, 415), (415, 599, 600, 424), (424, 600, 216, 433), (433, 216, 601, 442), (442, 601, 602, 451), (451, 602, 603, 460), (460, 603, 217, 469), (505, 221, 604, 514), (514, 604, 222, 523), (532, 223, 605, 541), (541, 605, 224, 550), (559, 225, 606, 568), (577, 607, 586, 234), (568, 606, 607, 577)])
me_cube_000.polygons.foreach_set('use_smooth', [0, 0, 0, 0, 0, 1, 1, 1, 1, 1, 1, 1, 1, 1, 1, 1, 1, 1, 1, 1, 1, 1, 1, 1, 1, 1, 1, 1, 1, 1, 1, 1, 1, 1, 1, 1, 1, 1, 1, 1, 1, 1, 1, 1, 1, 1, 1, 1, 1, 1, 1, 1, 1, 1, 1, 1, 1, 1, 1, 1, 1, 1, 1, 1, 1, 1, 1, 1, 1, 1, 1, 1, 1, 1, 1, 1, 1, 1, 1, 1, 1, 1, 1, 1, 1, 1, 1, 1, 1, 1, 1, 1, 1, 1, 1, 1, 1, 1, 1, 1, 1, 1, 1, 1, 1, 1, 1, 1, 1, 1, 1, 1, 1, 1, 1, 1, 1, 1, 1, 1, 1, 1, 1, 1, 1, 1, 1, 1, 1, 1, 1, 1, 1, 1, 1, 1, 1, 1, 1, 1, 1, 1, 1, 1, 1, 1, 1, 1, 1, 1, 1, 1, 1, 1, 1, 1, 1, 1, 1, 1, 1, 1, 1, 1, 1, 1, 1, 1, 1, 1, 1, 1, 1, 1, 1, 1, 1, 1, 1, 1, 1, 1, 1, 1, 1, 1, 1, 1, 1, 1, 1, 1, 1, 1, 1, 1, 1, 1, 1, 1, 1, 1, 1, 1, 1, 1, 1, 1, 1, 1, 1, 1, 1, 1, 1, 1, 1, 1, 1, 1, 1, 1, 1, 1, 1, 1, 1, 1, 1, 1, 1, 1, 1, 1, 1, 1, 1, 1, 1, 1, 1, 1, 1, 1, 1, 1, 1, 1, 1, 1, 1, 1, 1, 1, 1, 1, 1, 1, 1, 1, 1, 1, 1, 1, 1, 1, 1, 1, 1, 1, 1, 1, 1, 1, 1, 1, 1, 1, 1, 1, 1, 1, 1, 1, 1, 1, 1, 1, 1, 1, 1, 1, 1, 1, 1, 1, 1, 1, 1, 1, 1, 1, 1, 1, 1, 1, 1, 1, 1, 1, 1, 1, 1, 1, 1, 1, 1, 1, 1, 1, 1, 1, 1, 1, 1, 1, 1, 1, 1, 1, 1, 1, 1, 1, 1, 1, 1, 1, 1, 1, 1, 1, 1, 1, 1, 1, 1, 1, 1, 1, 1, 1, 1, 1, 1, 1, 1, 1, 1, 1, 1, 1, 1, 1, 1, 1, 1, 1, 1, 1, 1, 1, 1, 1, 1, 1, 1, 1, 1, 1, 1, 1, 1, 1, 1, 1, 1, 1, 1, 1, 1, 1, 1, 1, 1, 1, 1, 1, 1, 1, 1, 1, 1, 1, 1, 1, 1, 1, 1, 1, 1, 1, 1, 1, 1, 1, 1, 1, 1, 1, 1, 1, 1, 1, 1, 1, 1, 1, 1, 1, 1, 1, 1, 1, 1, 1, 1, 1, 1, 1, 1, 1, 1, 1, 1, 1, 1, 1, 1, 1, 1, 1, 1, 1, 1, 1, 1, 1, 1, 1, 1, 1, 1, 1, 1, 1, 1, 1, 1, 1, 1, 1, 1, 1, 1, 1, 1, 1, 1, 1, 1, 1, 1, 1, 1, 1, 1, 1, 1, 1, 1, 1, 1, 1, 1, 1, 1, 1, 1, 1, 1, 1, 1, 1, 1, 1, 1, 1, 1, 1, 1, 1, 1, 1, 1, 1, 1, 1, 1, 1, 1, 1, 1, 1, 1, 1, 1, 1, 1, 1, 1, 1, 1, 1, 1, 1, 1, 1, 1, 1, 1, 1, 1, 1, 1, 1, 1, 1, 1, 1, 1, 1, 1, 1, 1, 1, 1, 1, 1, 1, 1, 1, 1, 1, 1, 1, 1])
me_cube_000.materials.append(mat_blue)
me_cube_000.use_remesh_preserve_volume = False
me_cube_000.use_remesh_preserve_attributes = False
me_cube_000.use_mirror_vertex_groups = False
me_cube_000.update()
me_sphere = bpy.data.meshes.new('Sphere')
me_sphere.from_pydata([(-0.1951, 0.0, 0.9808), (-0.3827, 0.0, 0.9239), (-0.5556, 0.0, 0.8315), (-0.7071, 0.0, 0.7071), (-0.8315, 0.0, 0.5556), (-0.9239, 0.0, 0.3827), (-0.9808, 0.0, 0.1951), (-1.0, 0.0, 7.55e-08), (-0.9808, 0.0, -0.1509), (-0.9239, 0.0, -0.2891), (-0.8315, 0.0, -0.3744), (-0.7071, 0.0, -0.4492), (-0.5556, 0.0, -0.5106), (-0.3827, 0.0, -0.5563), (-0.06888, 2.518e-08, -0.5422), (-0.1913, 0.03806, 0.9808), (-0.3753, 0.07466, 0.9239), (-0.5449, 0.1084, 0.8315), (-0.6935, 0.1379, 0.7071), (-0.8155, 0.1622, 0.5556), (-0.9061, 0.1802, 0.3827), (-0.9619, 0.1913, 0.1951), (-0.9808, 0.1951, 7.55e-08), (-0.9619, 0.1913, -0.1509), (-0.9061, 0.1802, -0.2891), (-0.8155, 0.1622, -0.3744), (-0.6935, 0.1379, -0.4492), (-0.5449, 0.1084, -0.5106), (-0.3753, 0.07466, -0.5563), (-0.06756, 0.01344, -0.5422), (-0.1802, 0.07466, 0.9808), (-0.3536, 0.1464, 0.9239), (-0.5133, 0.2126, 0.8315), (-0.6533, 0.2706, 0.7071), (-0.7682, 0.3182, 0.5556), (-0.8536, 0.3536, 0.3827), (-0.9061, 0.3753, 0.1951), (-0.9239, 0.3827, 7.55e-08), (-0.9061, 0.3753, -0.1509), (-0.8536, 0.3536, -0.2891), (-0.7682, 0.3182, -0.3744), (-0.6533, 0.2706, -0.4492), (-0.5133, 0.2126, -0.5106), (-0.3536, 0.1464, -0.5563), (-0.06364, 0.02636, -0.5422), (-0.1622, 0.1084, 0.9808), (-0.3182, 0.2126, 0.9239), (-0.4619, 0.3087, 0.8315), (-0.5879, 0.3928, 0.7071), (-0.6913, 0.4619, 0.5556), (-0.7682, 0.5133, 0.3827), (-0.8155, 0.5449, 0.1951), (-0.8315, 0.5556, 7.55e-08), (-0.8155, 0.5449, -0.1509), (-0.7682, 0.5133, -0.2891), (-0.6913, 0.4619, -0.3744), (-0.5879, 0.3928, -0.4492), (-0.4619, 0.3087, -0.5106), (-0.3182, 0.2126, -0.5563), (-0.05727, 0.03827, -0.5422), (-0.1379, 0.1379, 0.9808), (-0.2706, 0.2706, 0.9239), (-0.3928, 0.3928, 0.8315), (-0.5, 0.5, 0.7071), (-0.5879, 0.5879, 0.5556), (-0.6533, 0.6533, 0.3827), (-0.6935, 0.6935, 0.1951), (-0.7071, 0.7071, 7.55e-08), (-0.6935, 0.6935, -0.1509), (-0.6533, 0.6533, -0.2891), (-0.5879, 0.5879, -0.3744), (-0.5, 0.5, -0.4492), (-0.3928, 0.3928, -0.5106), (-0.2706, 0.2706, -0.5563), (-0.04871, 0.04871, -0.5422), (-0.1084, 0.1622, 0.9808), (-0.2126, 0.3182, 0.9239), (-0.3087, 0.4619, 0.8315), (-0.3928, 0.5879, 0.7071), (-0.4619, 0.6913, 0.5556), (-0.5133, 0.7682, 0.3827), (-0.5449, 0.8155, 0.1951), (-0.5556, 0.8315, 7.55e-08), (-0.5449, 0.8155, -0.1509), (-0.5133, 0.7682, -0.2891), (-0.4619, 0.6913, -0.3744), (-0.3928, 0.5879, -0.4492), (-0.3087, 0.4619, -0.5106), (-0.2126, 0.3182, -0.5563), (-0.03827, 0.05727, -0.5422), (-0.07466, 0.1802, 0.9808), (-0.1464, 0.3536, 0.9239), (-0.2126, 0.5133, 0.8315), (-0.2706, 0.6533, 0.7071), (-0.3182, 0.7682, 0.5556), (-0.3536, 0.8536, 0.3827), (-0.3753, 0.9061, 0.1951), (-0.3827, 0.9239, 7.55e-08), (-0.3753, 0.9061, -0.1509), (-0.3536, 0.8536, -0.2891), (-0.3182, 0.7682, -0.3744), (-0.2706, 0.6533, -0.4492), (-0.2126, 0.5133, -0.5106), (-0.1464, 0.3536, -0.5563), (-0.02636, 0.06364, -0.5422), (-0.03806, 0.1913, 0.9808), (-0.07466, 0.3753, 0.9239), (-0.1084, 0.5449, 0.8315), (-0.1379, 0.6935, 0.7071), (-0.1622, 0.8155, 0.5556), (-0.1802, 0.9061, 0.3827), (-0.1913, 0.9619, 0.1951), (-0.1951, 0.9808, 7.55e-08), (-0.1913, 0.9619, -0.1509), (-0.1802, 0.9061, -0.2891), (-0.1622, 0.8155, -0.3744), (-0.1379, 0.6935, -0.4492), (-0.1084, 0.5449, -0.5106), (-0.07466, 0.3753, -0.5563), (-0.01344, 0.06756, -0.5422), (3.266e-07, 0.1951, 0.9808), (3.192e-07, 0.3827, 0.9239), (3.117e-07, 0.5556, 0.8315), (3.192e-07, 0.7071, 0.7071), (3.341e-07, 0.8315, 0.5556), (2.745e-07, 0.9239, 0.3827), (3.937e-07, 0.9808, 0.1951), (3.788e-07, 1.0, 7.55e-08), (3.937e-07, 0.9808, -0.1509), (2.298e-07, 0.9239, -0.2891), (3.341e-07, 0.8315, -0.3744), (3.192e-07, 0.7071, -0.4492), (3.415e-07, 0.5556, -0.5106), (3.043e-07, 0.3827, -0.5563), (3.087e-07, 0.06888, -0.5422), (0.03806, 0.1913, 0.9808), (0.07466, 0.3753, 0.9239), (0.1084, 0.5449, 0.8315), (0.138, 0.6935, 0.7071), (0.1622, 0.8155, 0.5556), (0.1802, 0.9061, 0.3827), (0.1913, 0.9619, 0.1951), (0.1951, 0.9808, 7.55e-08), (0.1913, 0.9619, -0.1509), (0.1802, 0.9061, -0.2891), (0.1622, 0.8155, -0.3744), (0.138, 0.6935, -0.4492), (0.1084, 0.5449, -0.5106), (0.07466, 0.3753, -0.5563), (0.01344, 0.06756, -0.5422), (0.07466, 0.1802, 0.9808), (0.1464, 0.3536, 0.9239), (0.2126, 0.5133, 0.8315), (0.2706, 0.6533, 0.7071), (0.3182, 0.7682, 0.5556), (0.3536, 0.8536, 0.3827), (0.3753, 0.9061, 0.1951), (0.3827, 0.9239, 7.55e-08), (0.3753, 0.9061, -0.1509), (0.3536, 0.8536, -0.2891), (0.3182, 0.7682, -0.3744), (0.2706, 0.6533, -0.4492), (0.2126, 0.5133, -0.5106), (0.1464, 0.3536, -0.5563), (0.02636, 0.06364, -0.5422), (0.1084, 0.1622, 0.9808), (0.2126, 0.3182, 0.9239), (0.3087, 0.4619, 0.8315), (0.3928, 0.5879, 0.7071), (0.4619, 0.6913, 0.5556), (0.5133, 0.7682, 0.3827), (0.5449, 0.8155, 0.1951), (0.5556, 0.8315, 7.55e-08), (0.5449, 0.8155, -0.1509), (0.5133, 0.7682, -0.2891), (0.4619, 0.6913, -0.3744), (0.3928, 0.5879, -0.4492), (0.3087, 0.4619, -0.5106), (0.2126, 0.3182, -0.5563), (0.03827, 0.05727, -0.5422), (0.138, 0.1379, 0.9808), (0.2706, 0.2706, 0.9239), (0.3928, 0.3928, 0.8315), (0.5, 0.5, 0.7071), (0.5879, 0.5879, 0.5556), (0.6533, 0.6533, 0.3827), (0.6935, 0.6935, 0.1951), (0.7071, 0.7071, 7.55e-08), (0.6935, 0.6935, -0.1509), (0.6533, 0.6533, -0.2891), (0.5879, 0.5879, -0.3744), (0.5, 0.5, -0.4492), (0.3928, 0.3928, -0.5106), (0.2706, 0.2706, -0.5563), (0.04871, 0.04871, -0.5422), (0.1622, 0.1084, 0.9808), (0.3182, 0.2126, 0.9239), (0.4619, 0.3087, 0.8315), (0.5879, 0.3928, 0.7071), (0.6913, 0.4619, 0.5556), (0.7682, 0.5133, 0.3827), (0.8155, 0.5449, 0.1951), (0.8315, 0.5556, 7.55e-08), (0.8155, 0.5449, -0.1509), (0.7682, 0.5133, -0.2891), (0.6913, 0.4619, -0.3744), (0.5879, 0.3928, -0.4492), (0.4619, 0.3087, -0.5106), (0.3182, 0.2126, -0.5563), (0.05727, 0.03827, -0.5422), (0.1802, 0.07466, 0.9808), (0.3536, 0.1464, 0.9239), (0.5133, 0.2126, 0.8315), (0.6533, 0.2706, 0.7071), (0.7682, 0.3182, 0.5556), (0.8536, 0.3536, 0.3827), (0.9061, 0.3753, 0.1951), (0.9239, 0.3827, 7.55e-08), (0.9061, 0.3753, -0.1509), (0.8536, 0.3536, -0.2891), (0.7682, 0.3182, -0.3744), (0.6533, 0.2706, -0.4492), (0.5133, 0.2126, -0.5106), (0.3536, 0.1464, -0.5563), (0.06364, 0.02636, -0.5422), (0.1913, 0.03806, 0.9808), (0.3753, 0.07466, 0.9239), (0.5449, 0.1084, 0.8315), (0.6935, 0.1379, 0.7071), (0.8155, 0.1622, 0.5556), (0.9061, 0.1802, 0.3827), (0.9619, 0.1913, 0.1951), (0.9808, 0.1951, 7.55e-08), (0.9619, 0.1913, -0.1509), (0.9061, 0.1802, -0.2891), (0.8155, 0.1622, -0.3744), (0.6935, 0.1379, -0.4492), (0.5449, 0.1084, -0.5106), (0.3753, 0.07466, -0.5563), (0.06756, 0.01344, -0.5422), (0.1951, -7.212e-09, 0.9808), (0.3827, 4.122e-08, 0.9239), (0.5556, 2.632e-08, 0.8315), (0.7071, -2.584e-08, 0.7071), (0.8315, -8.544e-08, 0.5556), (0.9239, 6.357e-08, 0.3827), (0.9808, -8.544e-08, 0.1951), (1.0, -1.003e-07, 7.55e-08), (0.9808, -8.544e-08, -0.1509), (0.9239, 6.357e-08, -0.2891), (0.8315, -8.544e-08, -0.3744), (0.7071, -2.584e-08, -0.4492), (0.5556, -1.094e-08, -0.5106), (0.3827, 3.964e-09, -0.5563), (0.06888, 2.658e-08, -0.5422), (3.258e-07, 0.0, -0.527), (0.1913, -0.03806, 0.9808), (0.3753, -0.07466, 0.9239), (0.5449, -0.1084, 0.8315), (0.6935, -0.1379, 0.7071), (0.8155, -0.1622, 0.5556), (0.9061, -0.1802, 0.3827), (0.9619, -0.1913, 0.1951), (0.9808, -0.1951, 7.55e-08), (0.9619, -0.1913, -0.1509), (0.9061, -0.1802, -0.2891), (0.8155, -0.1622, -0.3744), (0.6935, -0.1379, -0.4492), (0.5449, -0.1084, -0.5106), (0.3753, -0.07466, -0.5563), (0.06756, -0.01344, -0.5422), (0.1802, -0.07466, 0.9808), (0.3536, -0.1464, 0.9239), (0.5133, -0.2126, 0.8315), (0.6533, -0.2706, 0.7071), (0.7682, -0.3182, 0.5556), (0.8536, -0.3536, 0.3827), (0.9061, -0.3753, 0.1951), (0.9239, -0.3827, 7.55e-08), (0.9061, -0.3753, -0.1509), (0.8536, -0.3536, -0.2891), (0.7682, -0.3182, -0.3744), (0.6533, -0.2706, -0.4492), (0.5133, -0.2126, -0.5106), (0.3536, -0.1464, -0.5563), (0.06364, -0.02636, -0.5422), (0.1622, -0.1084, 0.9808), (0.3182, -0.2126, 0.9239), (0.4619, -0.3087, 0.8315), (0.5879, -0.3928, 0.7071), (0.6913, -0.4619, 0.5556), (0.7682, -0.5133, 0.3827), (0.8155, -0.5449, 0.1951), (0.8315, -0.5556, 7.55e-08), (0.8155, -0.5449, -0.1509), (0.7682, -0.5133, -0.2891), (0.6913, -0.4619, -0.3744), (0.5879, -0.3928, -0.4492), (0.4619, -0.3087, -0.5106), (0.3182, -0.2126, -0.5563), (0.05727, -0.03827, -0.5422), (0.138, -0.1379, 0.9808), (0.2706, -0.2706, 0.9239), (0.3928, -0.3928, 0.8315), (0.5, -0.5, 0.7071), (0.5879, -0.5879, 0.5556), (0.6533, -0.6533, 0.3827), (0.6935, -0.6935, 0.1951), (0.7071, -0.7071, 7.55e-08), (0.6935, -0.6935, -0.1509), (0.6533, -0.6533, -0.2891), (0.5879, -0.5879, -0.3744), (0.5, -0.5, -0.4492), (0.3928, -0.3928, -0.5106), (0.2706, -0.2706, -0.5563), (0.04871, -0.04871, -0.5422), (0.1084, -0.1622, 0.9808), (0.2126, -0.3182, 0.9239), (0.3087, -0.4619, 0.8315), (0.3928, -0.5879, 0.7071), (0.4619, -0.6913, 0.5556), (0.5133, -0.7682, 0.3827), (0.5449, -0.8155, 0.1951), (0.5556, -0.8315, 7.55e-08), (0.5449, -0.8155, -0.1509), (0.5133, -0.7682, -0.2891), (0.4619, -0.6913, -0.3744), (0.3928, -0.5879, -0.4492), (0.3087, -0.4619, -0.5106), (0.2126, -0.3182, -0.5563), (0.03827, -0.05727, -0.5422), (0.07466, -0.1802, 0.9808), (0.1464, -0.3536, 0.9239), (0.2126, -0.5133, 0.8315), (0.2706, -0.6533, 0.7071), (0.3182, -0.7682, 0.5556), (0.3536, -0.8536, 0.3827), (0.3753, -0.9061, 0.1951), (0.3827, -0.9239, 7.55e-08), (0.3753, -0.9061, -0.1509), (0.3536, -0.8536, -0.2891), (0.3182, -0.7682, -0.3744), (0.2706, -0.6533, -0.4492), (0.2126, -0.5133, -0.5106), (0.1464, -0.3536, -0.5563), (0.02636, -0.06364, -0.5422), (0.03806, -0.1913, 0.9808), (0.07466, -0.3753, 0.9239), (0.1084, -0.5449, 0.8315), (0.1379, -0.6935, 0.7071), (0.1622, -0.8155, 0.5556), (0.1802, -0.9061, 0.3827), (0.1913, -0.9619, 0.1951), (0.1951, -0.9808, 7.55e-08), (0.1913, -0.9619, -0.1509), (0.1802, -0.9061, -0.2891), (0.1622, -0.8155, -0.3744), (0.1379, -0.6935, -0.4492), (0.1084, -0.5449, -0.5106), (0.07466, -0.3753, -0.5563), (0.01344, -0.06756, -0.5422), (3.117e-07, -0.1951, 0.9808), (2.819e-07, -0.3827, 0.9239), (2.819e-07, -0.5556, 0.8315), (1.851e-07, -0.7071, 0.7071), (1.404e-07, -0.8315, 0.5556), (3.192e-07, -0.9239, 0.3827), (9.567e-08, -0.9808, 0.1951), (1.404e-07, -1.0, 7.55e-08), (9.567e-08, -0.9808, -0.1509), (3.192e-07, -0.9239, -0.2891), (1.404e-07, -0.8315, -0.3744), (1.851e-07, -0.7071, -0.4492), (2.596e-07, -0.5556, -0.5106), (2.521e-07, -0.3827, -0.5563), (3.113e-07, -0.06888, -0.5422), (-0.03806, -0.1913, 0.9808), (-0.07466, -0.3753, 0.9239), (-0.1084, -0.5449, 0.8315), (-0.1379, -0.6935, 0.7071), (-0.1622, -0.8155, 0.5556), (-0.1802, -0.9061, 0.3827), (-0.1913, -0.9619, 0.1951), (-0.1951, -0.9808, 7.55e-08), (-0.1913, -0.9619, -0.1509), (-0.1802, -0.9061, -0.2891), (-0.1622, -0.8155, -0.3744), (-0.1379, -0.6935, -0.4492), (-0.1084, -0.5449, -0.5106), (-0.07466, -0.3753, -0.5563), (-0.01344, -0.06756, -0.5422), (-0.07466, -0.1802, 0.9808), (-0.1464, -0.3536, 0.9239), (-0.2126, -0.5133, 0.8315), (-0.2706, -0.6533, 0.7071), (-0.3182, -0.7682, 0.5556), (-0.3536, -0.8536, 0.3827), (-0.3753, -0.9061, 0.1951), (-0.3827, -0.9239, 7.55e-08), (-0.3753, -0.9061, -0.1509), (-0.3536, -0.8536, -0.2891), (-0.3182, -0.7682, -0.3744), (-0.2706, -0.6533, -0.4492), (-0.2126, -0.5133, -0.5106), (-0.1464, -0.3536, -0.5563), (-0.02636, -0.06364, -0.5422), (-0.1084, -0.1622, 0.9808), (-0.2126, -0.3182, 0.9239), (-0.3087, -0.4619, 0.8315), (-0.3928, -0.5879, 0.7071), (-0.4619, -0.6913, 0.5556), (-0.5133, -0.7682, 0.3827), (-0.5449, -0.8155, 0.1951), (-0.5556, -0.8315, 7.55e-08), (-0.5449, -0.8155, -0.1509), (-0.5133, -0.7682, -0.2891), (-0.4619, -0.6913, -0.3744), (-0.3928, -0.5879, -0.4492), (-0.3087, -0.4619, -0.5106), (-0.2126, -0.3182, -0.5563), (-0.03827, -0.05727, -0.5422), (-0.1379, -0.1379, 0.9808), (-0.2706, -0.2706, 0.9239), (-0.3928, -0.3928, 0.8315), (-0.5, -0.5, 0.7071), (-0.5879, -0.5879, 0.5556), (-0.6533, -0.6533, 0.3827), (-0.6935, -0.6935, 0.1951), (-0.7071, -0.7071, 7.55e-08), (-0.6935, -0.6935, -0.1509), (-0.6533, -0.6533, -0.2891), (-0.5879, -0.5879, -0.3744), (-0.5, -0.5, -0.4492), (-0.3928, -0.3928, -0.5106), (-0.2706, -0.2706, -0.5563), (-0.04871, -0.04871, -0.5422), (-0.1622, -0.1084, 0.9808), (-0.3182, -0.2126, 0.9239), (-0.4619, -0.3087, 0.8315), (-0.5879, -0.3928, 0.7071), (-0.6913, -0.4619, 0.5556), (-0.7682, -0.5133, 0.3827), (-0.8155, -0.5449, 0.1951), (-0.8315, -0.5556, 7.55e-08), (-0.8155, -0.5449, -0.1509), (-0.7682, -0.5133, -0.2891), (-0.6913, -0.4619, -0.3744), (-0.5879, -0.3928, -0.4492), (-0.4619, -0.3087, -0.5106), (-0.3182, -0.2126, -0.5563), (-0.05727, -0.03827, -0.5422), (2.48e-08, -1.247e-07, 1.0), (-0.1802, -0.07466, 0.9808), (-0.3536, -0.1464, 0.9239), (-0.5133, -0.2126, 0.8315), (-0.6533, -0.2706, 0.7071), (-0.7682, -0.3182, 0.5556), (-0.8536, -0.3536, 0.3827), (-0.9061, -0.3753, 0.1951), (-0.9239, -0.3827, 7.55e-08), (-0.9061, -0.3753, -0.1509), (-0.8536, -0.3536, -0.2891), (-0.7682, -0.3182, -0.3744), (-0.6533, -0.2706, -0.4492), (-0.5133, -0.2126, -0.5106), (-0.3536, -0.1464, -0.5563), (-0.06364, -0.02636, -0.5422), (-0.1913, -0.03806, 0.9808), (-0.3753, -0.07466, 0.9239), (-0.5449, -0.1084, 0.8315), (-0.6935, -0.1379, 0.7071), (-0.8155, -0.1622, 0.5556), (-0.9061, -0.1802, 0.3827), (-0.9619, -0.1913, 0.1951), (-0.9808, -0.1951, 7.55e-08), (-0.9619, -0.1913, -0.1509), (-0.9061, -0.1802, -0.2891), (-0.8155, -0.1622, -0.3744), (-0.6935, -0.1379, -0.4492), (-0.5449, -0.1084, -0.5106), (-0.3753, -0.07466, -0.5563), (-0.06756, -0.01344, -0.5422), (-0.9843, 0.0, 0.1592), (-0.9654, 0.192, 0.1592), (-0.9094, 0.3767, 0.1592), (-0.8184, 0.5469, 0.1592), (-0.696, 0.696, 0.1592), (-0.5469, 0.8184, 0.1592), (-0.3767, 0.9094, 0.1592), (-0.192, 0.9654, 0.1592), (3.909e-07, 0.9843, 0.1592), (0.192, 0.9654, 0.1592), (0.3767, 0.9094, 0.1592), (0.5469, 0.8184, 0.1592), (0.696, 0.696, 0.1592), (0.8184, 0.5469, 0.1592), (0.9094, 0.3767, 0.1592), (0.9654, 0.192, 0.1592), (0.9843, -8.819e-08, 0.1592), (0.9654, -0.192, 0.1592), (0.9094, -0.3767, 0.1592), (0.8184, -0.5469, 0.1592), (0.696, -0.696, 0.1592), (0.5469, -0.8184, 0.1592), (0.3767, -0.9094, 0.1592), (0.192, -0.9654, 0.1592), (1.039e-07, -0.9843, 0.1592), (-0.192, -0.9654, 0.1592), (-0.3767, -0.9094, 0.1592), (-0.5469, -0.8184, 0.1592), (-0.696, -0.696, 0.1592), (-0.8184, -0.5469, 0.1592), (-0.9094, -0.3767, 0.1592), (-0.9654, -0.192, 0.1592), (-0.9452, 6.055e-09, 0.1944), (-0.927, 0.1844, 0.1944), (-0.8733, 0.3617, 0.1944), (-0.7859, 0.5251, 0.1944), (-0.6684, 0.6684, 0.1944), (-0.5251, 0.7859, 0.1944), (-0.3617, 0.8733, 0.1944), (-0.1844, 0.927, 0.1944), (3.89e-07, 0.9452, 0.1944), (0.1844, 0.927, 0.1944), (0.3617, 0.8733, 0.1944), (0.5251, 0.7859, 0.1944), (0.6684, 0.6684, 0.1944), (0.7859, 0.5251, 0.1944), (0.8733, 0.3617, 0.1944), (0.927, 0.1844, 0.1944), (0.9452, -7.629e-08, 0.1944), (0.927, -0.1844, 0.1944), (0.8733, -0.3617, 0.1944), (0.7859, -0.5251, 0.1944), (0.6684, -0.6684, 0.1944), (0.5251, -0.7859, 0.1944), (0.3617, -0.8733, 0.1944), (0.1844, -0.927, 0.1944), (1.018e-07, -0.9452, 0.1944), (-0.1844, -0.927, 0.1944), (-0.3617, -0.8733, 0.1944), (-0.5251, -0.7859, 0.1944), (-0.6684, -0.6684, 0.1944), (-0.7859, -0.5251, 0.1944), (-0.8733, -0.3617, 0.1944), (-0.927, -0.1844, 0.1944), (-0.9486, 6.055e-09, 0.1598), (-0.9304, 0.1851, 0.1598), (-0.8764, 0.363, 0.1598), (-0.7888, 0.527, 0.1598), (-0.6708, 0.6708, 0.1598), (-0.527, 0.7888, 0.1598), (-0.363, 0.8764, 0.1598), (-0.1851, 0.9304, 0.1598), (3.864e-07, 0.9486, 0.1598), (0.1851, 0.9304, 0.1598), (0.363, 0.8764, 0.1598), (0.527, 0.7888, 0.1598), (0.6708, 0.6708, 0.1598), (0.7888, 0.527, 0.1598), (0.8764, 0.363, 0.1598), (0.9304, 0.1851, 0.1598), (0.9486, -7.893e-08, 0.1598), (0.9304, -0.1851, 0.1598), (0.8764, -0.363, 0.1598), (0.7888, -0.527, 0.1598), (0.6708, -0.6708, 0.1598), (0.527, -0.7888, 0.1598), (0.363, -0.8764, 0.1598), (0.1851, -0.9304, 0.1598), (1.098e-07, -0.9486, 0.1598), (-0.1851, -0.9304, 0.1598), (-0.363, -0.8764, 0.1598), (-0.527, -0.7888, 0.1598), (-0.6708, -0.6708, 0.1598), (-0.7887, -0.527, 0.1598), (-0.8764, -0.363, 0.1598), (-0.9304, -0.1851, 0.1598), (-0.1997, 0.0, -0.5645), (-0.1959, 0.03896, -0.5645), (-0.1845, 0.07642, -0.5645), (-0.166, 0.1109, -0.5645), (-0.1412, 0.1412, -0.5645), (-0.1109, 0.166, -0.5645), (-0.07642, 0.1845, -0.5645), (-0.03896, 0.1959, -0.5645), (3.079e-07, 0.1997, -0.5645), (0.03896, 0.1959, -0.5645), (0.07642, 0.1845, -0.5645), (0.1109, 0.166, -0.5645), (0.1412, 0.1412, -0.5645), (0.166, 0.1109, -0.5645), (0.1845, 0.07642, -0.5645), (0.1959, 0.03896, -0.5645), (0.1997, 3.964e-09, -0.5645), (0.1959, -0.03896, -0.5645), (0.1845, -0.07642, -0.5645), (0.166, -0.1109, -0.5645), (0.1412, -0.1412, -0.5645), (0.1109, -0.166, -0.5645), (0.07642, -0.1845, -0.5645), (0.03896, -0.1959, -0.5645), (3.139e-07, -0.1997, -0.5645), (-0.03896, -0.1959, -0.5645), (-0.07642, -0.1845, -0.5645), (-0.1109, -0.166, -0.5645), (-0.1412, -0.1412, -0.5645), (-0.166, -0.1109, -0.5645), (-0.1845, -0.07642, -0.5645), (-0.1959, -0.03896, -0.5645), (-0.113, 1.68e-08, -0.553), (-0.1108, 0.02205, -0.553), (-0.1044, 0.04324, -0.553), (-0.09396, 0.06278, -0.553), (-0.07991, 0.07991, -0.553), (-0.06278, 0.09396, -0.553), (-0.04324, 0.1044, -0.553), (-0.02205, 0.1108, -0.553), (3.093e-07, 0.113, -0.553), (0.02205, 0.1108, -0.553), (0.04325, 0.1044, -0.553), (0.06278, 0.09396, -0.553), (0.07991, 0.07991, -0.553), (0.09396, 0.06278, -0.553), (0.1044, 0.04324, -0.553), (0.1108, 0.02205, -0.553), (0.113, 1.909e-08, -0.553), (0.1108, -0.02205, -0.553), (0.1044, -0.04324, -0.553), (0.09396, -0.06278, -0.553), (0.07991, -0.07991, -0.553), (0.06278, -0.09396, -0.553), (0.04325, -0.1044, -0.553), (0.02205, -0.1108, -0.553), (3.135e-07, -0.113, -0.553), (-0.02205, -0.1108, -0.553), (-0.04324, -0.1044, -0.553), (-0.06278, -0.09396, -0.553), (-0.07991, -0.07991, -0.553), (-0.09396, -0.06278, -0.553), (-0.1044, -0.04324, -0.553), (-0.1108, -0.02205, -0.553)], [], [(10, 9, 24, 25), (8, 7, 22, 23), (6, 5, 20, 21), (4, 3, 18, 19), (2, 1, 16, 17), (13, 12, 27, 28), (11, 10, 25, 26), (9, 8, 23, 24), (277, 292, 533, 532), (5, 4, 19, 20), (3, 2, 17, 18), (578, 13, 28, 579), (1, 0, 15, 16), (12, 11, 26, 27), (20, 19, 34, 35), (18, 17, 32, 33), (579, 28, 43, 580), (16, 15, 30, 31), (27, 26, 41, 42), (25, 24, 39, 40), (23, 22, 37, 38), (21, 20, 35, 36), (19, 18, 33, 34), (17, 16, 31, 32), (28, 27, 42, 43), (26, 25, 40, 41), (24, 23, 38, 39), (66, 81, 519, 518), (35, 34, 49, 50), (33, 32, 47, 48), (580, 43, 58, 581), (31, 30, 45, 46), (42, 41, 56, 57), (40, 39, 54, 55), (38, 37, 52, 53), (36, 35, 50, 51), (34, 33, 48, 49), (32, 31, 46, 47), (43, 42, 57, 58), (41, 40, 55, 56), (39, 38, 53, 54), (505, 504, 568, 569), (50, 49, 64, 65), (48, 47, 62, 63), (581, 58, 73, 582), (46, 45, 60, 61), (57, 56, 71, 72), (55, 54, 69, 70), (53, 52, 67, 68), (51, 50, 65, 66), (49, 48, 63, 64), (47, 46, 61, 62), (58, 57, 72, 73), (56, 55, 70, 71), (54, 53, 68, 69), (490, 489, 553, 554), (65, 64, 79, 80), (63, 62, 77, 78), (582, 73, 88, 583), (61, 60, 75, 76), (72, 71, 86, 87), (70, 69, 84, 85), (68, 67, 82, 83), (66, 65, 80, 81), (64, 63, 78, 79), (62, 61, 76, 77), (73, 72, 87, 88), (71, 70, 85, 86), (69, 68, 83, 84), (6, 21, 515, 514), (80, 79, 94, 95), (78, 77, 92, 93), (583, 88, 103, 584), (76, 75, 90, 91), (87, 86, 101, 102), (85, 84, 99, 100), (83, 82, 97, 98), (81, 80, 95, 96), (79, 78, 93, 94), (77, 76, 91, 92), (88, 87, 102, 103), (86, 85, 100, 101), (84, 83, 98, 99), (512, 511, 575, 576), (95, 94, 109, 110), (93, 92, 107, 108), (584, 103, 118, 585), (91, 90, 105, 106), (102, 101, 116, 117), (100, 99, 114, 115), (98, 97, 112, 113), (96, 95, 110, 111), (94, 93, 108, 109), (92, 91, 106, 107), (103, 102, 117, 118), (101, 100, 115, 116), (99, 98, 113, 114), (81, 96, 520, 519), (110, 109, 124, 125), (108, 107, 122, 123), (585, 118, 133, 586), (106, 105, 120, 121), (117, 116, 131, 132), (115, 114, 129, 130), (113, 112, 127, 128), (111, 110, 125, 126), (109, 108, 123, 124), (107, 106, 121, 122), (118, 117, 132, 133), (116, 115, 130, 131), (114, 113, 128, 129), (497, 496, 560, 561), (125, 124, 139, 140), (123, 122, 137, 138), (586, 133, 148, 587), (121, 120, 135, 136), (132, 131, 146, 147), (130, 129, 144, 145), (128, 127, 142, 143), (126, 125, 140, 141), (124, 123, 138, 139), (122, 121, 136, 137), (133, 132, 147, 148), (131, 130, 145, 146), (129, 128, 143, 144), (292, 307, 534, 533), (140, 139, 154, 155), (138, 137, 152, 153), (587, 148, 163, 588), (136, 135, 150, 151), (147, 146, 161, 162), (145, 144, 159, 160), (143, 142, 157, 158), (141, 140, 155, 156), (139, 138, 153, 154), (137, 136, 151, 152), (148, 147, 162, 163), (146, 145, 160, 161), (144, 143, 158, 159), (504, 503, 567, 568), (155, 154, 169, 170), (153, 152, 167, 168), (588, 163, 178, 589), (151, 150, 165, 166), (162, 161, 176, 177), (160, 159, 174, 175), (158, 157, 172, 173), (156, 155, 170, 171), (154, 153, 168, 169), (152, 151, 166, 167), (163, 162, 177, 178), (161, 160, 175, 176), (159, 158, 173, 174), (489, 488, 552, 553), (170, 169, 184, 185), (168, 167, 182, 183), (589, 178, 193, 590), (166, 165, 180, 181), (177, 176, 191, 192), (175, 174, 189, 190), (173, 172, 187, 188), (171, 170, 185, 186), (169, 168, 183, 184), (167, 166, 181, 182), (178, 177, 192, 193), (176, 175, 190, 191), (174, 173, 188, 189), (307, 322, 535, 534), (185, 184, 199, 200), (183, 182, 197, 198), (590, 193, 208, 591), (181, 180, 195, 196), (192, 191, 206, 207), (190, 189, 204, 205), (188, 187, 202, 203), (186, 185, 200, 201), (184, 183, 198, 199), (182, 181, 196, 197), (193, 192, 207, 208), (191, 190, 205, 206), (189, 188, 203, 204), (96, 111, 521, 520), (200, 199, 214, 215), (198, 197, 212, 213), (591, 208, 223, 592), (196, 195, 210, 211), (207, 206, 221, 222), (205, 204, 219, 220), (203, 202, 217, 218), (201, 200, 215, 216), (199, 198, 213, 214), (197, 196, 211, 212), (208, 207, 222, 223), (206, 205, 220, 221), (204, 203, 218, 219), (511, 510, 574, 575), (215, 214, 229, 230), (213, 212, 227, 228), (592, 223, 238, 593), (211, 210, 225, 226), (222, 221, 236, 237), (220, 219, 234, 235), (218, 217, 232, 233), (216, 215, 230, 231), (214, 213, 228, 229), (212, 211, 226, 227), (223, 222, 237, 238), (221, 220, 235, 236), (219, 218, 233, 234), (496, 495, 559, 560), (230, 229, 244, 245), (228, 227, 242, 243), (593, 238, 253, 594), (226, 225, 240, 241), (237, 236, 251, 252), (235, 234, 249, 250), (233, 232, 247, 248), (231, 230, 245, 246), (229, 228, 243, 244), (227, 226, 241, 242), (238, 237, 252, 253), (236, 235, 250, 251), (234, 233, 248, 249), (322, 337, 536, 535), (245, 244, 260, 261), (243, 242, 258, 259), (594, 253, 269, 595), (241, 240, 256, 257), (252, 251, 267, 268), (250, 249, 265, 266), (248, 247, 263, 264), (246, 245, 261, 262), (244, 243, 259, 260), (242, 241, 257, 258), (253, 252, 268, 269), (251, 250, 266, 267), (249, 248, 264, 265), (111, 126, 522, 521), (261, 260, 275, 276), (259, 258, 273, 274), (595, 269, 284, 596), (257, 256, 271, 272), (268, 267, 282, 283), (266, 265, 280, 281), (264, 263, 278, 279), (262, 261, 276, 277), (260, 259, 274, 275), (258, 257, 272, 273), (269, 268, 283, 284), (267, 266, 281, 282), (265, 264, 279, 280), (503, 502, 566, 567), (276, 275, 290, 291), (274, 273, 288, 289), (596, 284, 299, 597), (272, 271, 286, 287), (283, 282, 297, 298), (281, 280, 295, 296), (279, 278, 293, 294), (277, 276, 291, 292), (275, 274, 289, 290), (273, 272, 287, 288), (284, 283, 298, 299), (282, 281, 296, 297), (280, 279, 294, 295), (488, 487, 551, 552), (291, 290, 305, 306), (289, 288, 303, 304), (597, 299, 314, 598), (287, 286, 301, 302), (298, 297, 312, 313), (296, 295, 310, 311), (294, 293, 308, 309), (292, 291, 306, 307), (290, 289, 304, 305), (288, 287, 302, 303), (299, 298, 313, 314), (297, 296, 311, 312), (295, 294, 309, 310), (337, 352, 537, 536), (306, 305, 320, 321), (304, 303, 318, 319), (598, 314, 329, 599), (302, 301, 316, 317), (313, 312, 327, 328), (311, 310, 325, 326), (309, 308, 323, 324), (307, 306, 321, 322), (305, 304, 319, 320), (303, 302, 317, 318), (314, 313, 328, 329), (312, 311, 326, 327), (310, 309, 324, 325), (126, 141, 523, 522), (321, 320, 335, 336), (319, 318, 333, 334), (599, 329, 344, 600), (317, 316, 331, 332), (328, 327, 342, 343), (326, 325, 340, 341), (324, 323, 338, 339), (322, 321, 336, 337), (320, 319, 334, 335), (318, 317, 332, 333), (329, 328, 343, 344), (327, 326, 341, 342), (325, 324, 339, 340), (510, 509, 573, 574), (336, 335, 350, 351), (334, 333, 348, 349), (600, 344, 359, 601), (332, 331, 346, 347), (343, 342, 357, 358), (341, 340, 355, 356), (339, 338, 353, 354), (337, 336, 351, 352), (335, 334, 349, 350), (333, 332, 347, 348), (344, 343, 358, 359), (342, 341, 356, 357), (340, 339, 354, 355), (495, 494, 558, 559), (351, 350, 365, 366), (349, 348, 363, 364), (601, 359, 374, 602), (347, 346, 361, 362), (358, 357, 372, 373), (356, 355, 370, 371), (354, 353, 368, 369), (352, 351, 366, 367), (350, 349, 364, 365), (348, 347, 362, 363), (359, 358, 373, 374), (357, 356, 371, 372), (355, 354, 369, 370), (502, 501, 565, 566), (366, 365, 380, 381), (364, 363, 378, 379), (602, 374, 389, 603), (362, 361, 376, 377), (373, 372, 387, 388), (371, 370, 385, 386), (369, 368, 383, 384), (367, 366, 381, 382), (365, 364, 379, 380), (363, 362, 377, 378), (374, 373, 388, 389), (372, 371, 386, 387), (370, 369, 384, 385), (352, 367, 538, 537), (381, 380, 395, 396), (379, 378, 393, 394), (603, 389, 404, 604), (377, 376, 391, 392), (388, 387, 402, 403), (386, 385, 400, 401), (384, 383, 398, 399), (382, 381, 396, 397), (380, 379, 394, 395), (378, 377, 392, 393), (389, 388, 403, 404), (387, 386, 401, 402), (385, 384, 399, 400), (141, 156, 524, 523), (396, 395, 410, 411), (394, 393, 408, 409), (604, 404, 419, 605), (392, 391, 406, 407), (403, 402, 417, 418), (401, 400, 415, 416), (399, 398, 413, 414), (397, 396, 411, 412), (395, 394, 409, 410), (393, 392, 407, 408), (404, 403, 418, 419), (402, 401, 416, 417), (400, 399, 414, 415), (487, 486, 550, 551), (411, 410, 425, 426), (409, 408, 423, 424), (605, 419, 434, 606), (407, 406, 421, 422), (418, 417, 432, 433), (416, 415, 430, 431), (414, 413, 428, 429), (412, 411, 426, 427), (410, 409, 424, 425), (408, 407, 422, 423), (419, 418, 433, 434), (417, 416, 431, 432), (415, 414, 429, 430), (473, 6, 514, 545), (426, 425, 440, 441), (424, 423, 438, 439), (606, 434, 449, 607), (422, 421, 436, 437), (433, 432, 447, 448), (431, 430, 445, 446), (429, 428, 443, 444), (427, 426, 441, 442), (425, 424, 439, 440), (423, 422, 437, 438), (434, 433, 448, 449), (432, 431, 446, 447), (430, 429, 444, 445), (509, 508, 572, 573), (441, 440, 456, 457), (439, 438, 454, 455), (607, 449, 465, 608), (437, 436, 452, 453), (448, 447, 463, 464), (446, 445, 461, 462), (444, 443, 459, 460), (442, 441, 457, 458), (440, 439, 455, 456), (438, 437, 453, 454), (449, 448, 464, 465), (447, 446, 462, 463), (445, 444, 460, 461), (367, 382, 539, 538), (457, 456, 471, 472), (455, 454, 469, 470), (608, 465, 480, 609), (453, 452, 467, 468), (464, 463, 478, 479), (462, 461, 476, 477), (460, 459, 474, 475), (458, 457, 472, 473), (456, 455, 470, 471), (454, 453, 468, 469), (465, 464, 479, 480), (463, 462, 477, 478), (461, 460, 475, 476), (494, 493, 557, 558), (255, 14, 29), (0, 451, 15), (255, 29, 44), (15, 451, 30), (255, 44, 59), (30, 451, 45), (255, 59, 74), (45, 451, 60), (255, 74, 89), (60, 451, 75), (255, 89, 104), (75, 451, 90), (255, 104, 119), (90, 451, 105), (255, 119, 134), (105, 451, 120), (255, 134, 149), (120, 451, 135), (255, 149, 164), (135, 451, 150), (255, 164, 179), (150, 451, 165), (255, 179, 194), (165, 451, 180), (255, 194, 209), (180, 451, 195), (255, 209, 224), (195, 451, 210), (255, 224, 239), (210, 451, 225), (255, 239, 254), (225, 451, 240), (255, 254, 270), (240, 451, 256), (255, 270, 285), (256, 451, 271), (255, 285, 300), (271, 451, 286), (255, 300, 315), (286, 451, 301), (255, 315, 330), (301, 451, 316), (255, 330, 345), (316, 451, 331), (255, 345, 360), (331, 451, 346), (255, 360, 375), (346, 451, 361), (255, 375, 390), (361, 451, 376), (255, 390, 405), (376, 451, 391), (255, 405, 420), (391, 451, 406), (255, 420, 435), (406, 451, 421), (255, 435, 450), (421, 451, 436), (255, 450, 466), (436, 451, 452), (255, 466, 481), (452, 451, 467), (472, 471, 4, 5), (470, 469, 2, 3), (609, 480, 13, 578), (468, 467, 0, 1), (479, 478, 11, 12), (477, 476, 9, 10), (475, 474, 7, 8), (473, 472, 5, 6), (471, 470, 3, 4), (255, 481, 14), (469, 468, 1, 2), (480, 479, 12, 13), (467, 451, 0), (478, 477, 10, 11), (476, 475, 8, 9), (156, 171, 525, 524), (7, 482, 483, 22), (22, 483, 484, 37), (37, 484, 485, 52), (52, 485, 486, 67), (67, 486, 487, 82), (82, 487, 488, 97), (97, 488, 489, 112), (112, 489, 490, 127), (127, 490, 491, 142), (142, 491, 492, 157), (157, 492, 493, 172), (172, 493, 494, 187), (187, 494, 495, 202), (202, 495, 496, 217), (217, 496, 497, 232), (232, 497, 498, 247), (247, 498, 499, 263), (263, 499, 500, 278), (278, 500, 501, 293), (293, 501, 502, 308), (308, 502, 503, 323), (323, 503, 504, 338), (338, 504, 505, 353), (353, 505, 506, 368), (368, 506, 507, 383), (383, 507, 508, 398), (398, 508, 509, 413), (413, 509, 510, 428), (428, 510, 511, 443), (443, 511, 512, 459), (459, 512, 513, 474), (474, 513, 482, 7), (546, 514, 515, 547), (547, 515, 516, 548), (548, 516, 517, 549), (549, 517, 518, 550), (550, 518, 519, 551), (551, 519, 520, 552), (552, 520, 521, 553), (553, 521, 522, 554), (554, 522, 523, 555), (555, 523, 524, 556), (556, 524, 525, 557), (557, 525, 526, 558), (558, 526, 527, 559), (559, 527, 528, 560), (560, 528, 529, 561), (561, 529, 530, 562), (562, 530, 531, 563), (563, 531, 532, 564), (564, 532, 533, 565), (565, 533, 534, 566), (566, 534, 535, 567), (567, 535, 536, 568), (568, 536, 537, 569), (569, 537, 538, 570), (570, 538, 539, 571), (571, 539, 540, 572), (572, 540, 541, 573), (573, 541, 542, 574), (574, 542, 543, 575), (575, 543, 544, 576), (576, 544, 545, 577), (577, 545, 514, 546), (483, 482, 546, 547), (498, 497, 561, 562), (513, 512, 576, 577), (262, 277, 532, 531), (51, 66, 518, 517), (491, 490, 554, 555), (506, 505, 569, 570), (484, 483, 547, 548), (36, 51, 517, 516), (246, 262, 531, 530), (458, 473, 545, 544), (427, 442, 543, 542), (499, 498, 562, 563), (216, 231, 529, 528), (482, 513, 577, 546), (231, 246, 530, 529), (442, 458, 544, 543), (21, 36, 516, 515), (492, 491, 555, 556), (507, 506, 570, 571), (201, 216, 528, 527), (412, 427, 542, 541), (485, 484, 548, 549), (500, 499, 563, 564), (186, 201, 527, 526), (397, 412, 541, 540), (493, 492, 556, 557), (508, 507, 571, 572), (171, 186, 526, 525), (486, 485, 549, 550), (382, 397, 540, 539), (501, 500, 564, 565), (610, 578, 579, 611), (611, 579, 580, 612), (612, 580, 581, 613), (613, 581, 582, 614), (614, 582, 583, 615), (615, 583, 584, 616), (616, 584, 585, 617), (617, 585, 586, 618), (618, 586, 587, 619), (619, 587, 588, 620), (620, 588, 589, 621), (621, 589, 590, 622), (622, 590, 591, 623), (623, 591, 592, 624), (624, 592, 593, 625), (625, 593, 594, 626), (626, 594, 595, 627), (627, 595, 596, 628), (628, 596, 597, 629), (629, 597, 598, 630), (630, 598, 599, 631), (631, 599, 600, 632), (632, 600, 601, 633), (633, 601, 602, 634), (634, 602, 603, 635), (635, 603, 604, 636), (636, 604, 605, 637), (637, 605, 606, 638), (638, 606, 607, 639), (639, 607, 608, 640), (640, 608, 609, 641), (641, 609, 578, 610), (14, 610, 611, 29), (29, 611, 612, 44), (44, 612, 613, 59), (59, 613, 614, 74), (74, 614, 615, 89), (89, 615, 616, 104), (104, 616, 617, 119), (119, 617, 618, 134), (134, 618, 619, 149), (149, 619, 620, 164), (164, 620, 621, 179), (179, 621, 622, 194), (194, 622, 623, 209), (209, 623, 624, 224), (224, 624, 625, 239), (239, 625, 626, 254), (254, 626, 627, 270), (270, 627, 628, 285), (285, 628, 629, 300), (300, 629, 630, 315), (315, 630, 631, 330), (330, 631, 632, 345), (345, 632, 633, 360), (360, 633, 634, 375), (375, 634, 635, 390), (390, 635, 636, 405), (405, 636, 637, 420), (420, 637, 638, 435), (435, 638, 639, 450), (450, 639, 640, 466), (466, 640, 641, 481), (481, 641, 610, 14)])
me_sphere.polygons.foreach_set('use_smooth', [True] * 672)
me_sphere.materials.append(mat_alu)
me_sphere.use_remesh_preserve_volume = False
me_sphere.use_remesh_preserve_attributes = False
me_sphere.use_mirror_vertex_groups = False
me_sphere.update()

# ---- objects
ob_stand = bpy.data.objects.new('stand', me_cube_000)
ob_electrode = bpy.data.objects.new('electrode', me_sphere)

# ---- transforms, parenting, visibility, modifiers, constraints
ob_stand.location = (0.0, 0.0, 0.0)
ob_stand.scale = (1.0, 1.0, 0.01808)
ob_stand.lineart.crease_threshold = 0.0
ob_electrode.location = (1.586, -2.238e-10, 8.819)
ob_electrode.rotation_euler = (0.0, 1.571, 0.0)
ob_electrode.lineart.crease_threshold = 0.0
_m = ob_electrode.modifiers.new('Subsurf', 'SUBSURF')
_m.uv_smooth = 'PRESERVE_CORNERS'
_m.quality = 2
_m.levels = 2
_m.show_only_control_edges = False

# ---- collection membership
col_collection_1.objects.link(ob_stand)
col_collection_1.objects.link(ob_electrode)

# ---- scene / render settings (as saved in the file)
scene.frame_start = 1; scene.frame_end = 250; scene.frame_set(1)
scene.render.engine = 'CYCLES'
scene.render.resolution_percentage = 50
scene.render.dither_intensity = 0.0
scene.cycles.use_denoising = False
scene.cycles.samples = 1000
scene.cycles.sampling_pattern = 'TABULATED_SOBOL'
scene.cycles.light_sampling_threshold = 0.0
scene.cycles.use_adaptive_sampling = False
scene.cycles.use_light_tree = False
scene.cycles.blur_glossy = 0.0
scene.cycles.volume_bounces = 1
scene.cycles.pixel_filter_type = 'GAUSSIAN'
scene.cycles.sample_clamp_indirect = 0.0
scene.view_settings.view_transform = 'Standard'
bpy.context.view_layer.update()

# ---- added for rendering (the .blend has no active camera and no usable light): camera, sun
cam_auto = bpy.data.cameras.new('AutoCamera')
cam_auto.lens = 50.0
cam_auto.sensor_width = 36.0
cam_auto.clip_end = 1000.0
ob_auto_camera = bpy.data.objects.new('AutoCamera', cam_auto)
scene.collection.objects.link(ob_auto_camera)
ob_auto_camera.location = (10.6552, -11.8346, 12.7899)
ob_auto_camera.rotation_euler = (1.09748, -7.21219e-08, 0.694738)
scene.camera = ob_auto_camera
light_auto_sun = bpy.data.lights.new('AutoSun', 'SUN')
light_auto_sun.energy = 3.0
light_auto_sun.angle = 0.0523599
ob_auto_sun = bpy.data.objects.new('AutoSun', light_auto_sun)
scene.collection.objects.link(ob_auto_sun)
ob_auto_sun.rotation_euler = (0.872665, 0.174533, 0.523599)
bpy.context.view_layer.update()
